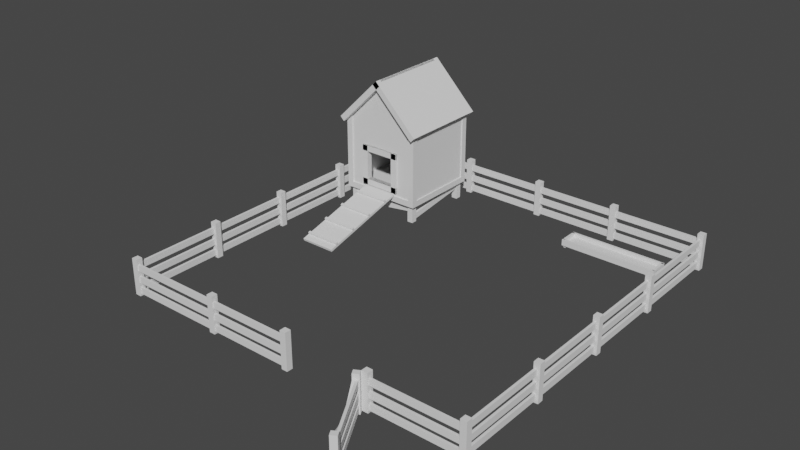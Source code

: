 # Source: HenHouse.blend  (saved by Blender 3.6.13; exported with 4.5.12 LTS)
import bpy
from mathutils import Matrix  # noqa: F401  (used for matrix-valued properties, if any)

bpy.ops.wm.read_factory_settings(use_empty=True)
scene = bpy.context.scene
scene.name = 'Scene'

# ---- collections
col_collection = bpy.data.collections.new('Collection'); scene.collection.children.link(col_collection)

# ---- world
world_world = bpy.data.worlds.new('World'); scene.world = world_world
world_world.use_nodes = True; world_world.node_tree.nodes.clear()
_N = world_world.node_tree.nodes; _L = world_world.node_tree.links
n0 = _N.new('ShaderNodeOutputWorld'); n0.name = 'World Output'; n0.location = (300, 300)
n1 = _N.new('ShaderNodeBackground'); n1.name = 'Background'; n1.location = (10, 300)
n1.inputs[0].default_value = (0.05088, 0.05088, 0.05088, 1.0)
_L.new(n1.outputs[0], n0.inputs[0])
n0.is_active_output = True
world_world.color = (0.05088, 0.05088, 0.05088)
world_world.use_sun_shadow = False
world_world.sun_shadow_jitter_overblur = 0.0

# ---- meshes
me_cube_098 = bpy.data.meshes.new('Cube.098')
me_cube_098.from_pydata([(-2.0, -2.0, -1.002), (-2.0, -2.0, 0.9984), (-2.0, 0.0, -1.002), (-2.0, 0.0, 0.9984), (0.0, -2.0, -1.002), (0.0, -2.0, 0.9984), (0.0, 0.0, -1.002), (0.0, 0.0, 0.9984), (41.34, -2.0, -1.002), (41.34, 0.0, -1.002), (41.34, -2.0, 0.9984), (43.34, -2.0, -1.002), (43.34, 0.0, -1.002), (43.34, -2.0, 0.9984), (43.34, 0.0, 0.9984), (41.34, 0.0, 0.9984), (40.65, -2.13, -1.002), (0.6545, -2.13, -1.002), (40.65, -2.13, 0.9984), (40.65, -2.03, -1.002), (0.6545, -2.03, -1.002), (40.65, -2.03, 0.9984), (0.6545, -2.03, 0.9984), (0.6545, -2.13, 0.9984), (32.24, -2.13, 0.2634), (8.911, -2.13, -0.9032), (8.911, -2.13, 0.2634), (32.24, -2.13, -0.9032), (8.911, -2.03, 0.2634), (8.911, -2.03, -0.9032), (32.24, -2.03, 0.2634), (32.24, -2.03, -0.9032), (40.65, 0.0312, -1.002), (0.6545, 0.0312, -1.002), (40.65, 0.0312, 0.9984), (40.65, 0.1312, -1.002), (0.6545, 0.1312, -1.002), (40.65, 0.1312, 0.9984), (0.6545, 0.1312, 0.9984), (0.6545, 0.0312, 0.9984), (0.6545, -2.047, 0.9984), (20.65, -2.047, 1.998), (40.65, -2.047, 0.9984), (0.6545, -2.13, 0.9984), (20.65, -2.13, 1.998), (40.65, -2.13, 0.9984), (20.65, -2.13, 1.998), (20.65, -2.047, 1.998), (0.6545, 0.1312, 0.9984), (20.65, 0.1312, 1.998), (40.65, 0.1312, 0.9984), (0.6545, 0.04787, 0.9984), (20.65, 0.04787, 1.998), (40.65, 0.04787, 0.9984), (20.65, 0.04787, 1.998), (20.65, 0.1312, 1.998)], [], [(0, 1, 3, 2), (2, 3, 7, 6), (6, 7, 5, 4), (4, 5, 1, 0), (2, 6, 4, 0), (7, 3, 1, 5), (9, 12, 11, 8), (8, 10, 15, 9), (11, 13, 10, 8), (12, 14, 13, 11), (14, 15, 10, 13), (9, 15, 14, 12), (17, 20, 19, 16), (23, 17, 25, 26), (25, 17, 16, 18, 23, 26, 24, 27), (19, 21, 18, 16), (28, 22, 21, 19, 20, 29, 31, 30), (20, 22, 28, 29), (22, 23, 18, 21), (17, 23, 22, 20), (26, 25, 29, 28), (24, 30, 31, 27), (29, 25, 27, 31), (24, 26, 28, 30), (33, 36, 35, 32), (32, 34, 39, 33), (35, 37, 34, 32), (36, 38, 37, 35), (38, 39, 34, 37), (33, 39, 38, 36), (41, 40, 43, 44), (40, 41, 47, 42), (40, 42, 45, 43), (43, 45, 46, 44), (42, 47, 46, 45), (47, 41, 44, 46), (49, 48, 51, 52), (48, 49, 55, 50), (48, 50, 53, 51), (51, 53, 54, 52), (50, 55, 54, 53), (55, 49, 52, 54)])
_uv = me_cube_098.uv_layers.new(name='UVMap')
_uv.uv.foreach_set('vector', [0.375, 0.0, 0.625, 0.0, 0.625, 0.25, 0.375, 0.25, 0.375, 0.25, 0.625, 0.25, 0.625, 0.5, 0.375, 0.5, 0.375, 0.5, 0.625, 0.5, 0.625, 0.75, 0.375, 0.75, 0.375, 0.75, 0.625, 0.75, 0.625, 1.0, 0.375, 1.0, 0.125, 0.5, 0.375, 0.5, 0.375, 0.75, 0.125, 0.75, 0.625, 0.5, 0.875, 0.5, 0.875, 0.75, 0.625, 0.75, 0.125, 0.5, 0.375, 0.5, 0.375, 0.75, 0.125, 0.75, 0.375, 0.0, 0.625, 0.0, 0.625, 0.25, 0.375, 0.25, 0.375, 0.75, 0.625, 0.75, 0.625, 1.0, 0.375, 1.0, 0.375, 0.5, 0.625, 0.5, 0.625, 0.75, 0.375, 0.75, 0.625, 0.5, 0.875, 0.5, 0.875, 0.75, 0.625, 0.75, 0.375, 0.25, 0.625, 0.25, 0.625, 0.5, 0.375, 0.5, 0.125, 0.5, 0.375, 0.5, 0.375, 0.75, 0.125, 0.75, 0.625, 0.25, 0.375, 0.25, 0.3873, 0.1984, 0.5331, 0.1984, 0.3873, 0.1984, 0.375, 0.25, 0.375, 0.0, 0.625, 0.0, 0.625, 0.25, 0.5331, 0.1984, 0.5331, 0.05256, 0.3873, 0.05256, 0.375, 0.75, 0.625, 0.75, 0.625, 1.0, 0.375, 1.0, 0.5331, 0.5516, 0.625, 0.5, 0.625, 0.75, 0.375, 0.75, 0.375, 0.5, 0.3873, 0.5516, 0.3873, 0.6974, 0.5331, 0.6974, 0.375, 0.5, 0.625, 0.5, 0.5331, 0.5516, 0.3873, 0.5516, 0.625, 0.5, 0.875, 0.5, 0.875, 0.75, 0.625, 0.75, 0.375, 0.25, 0.625, 0.25, 0.625, 0.5, 0.375, 0.5, 0.625, 0.08093, 0.375, 0.08093, 0.375, 0.1184, 0.625, 0.1184, 0.625, 0.6691, 0.625, 0.6316, 0.375, 0.6316, 0.375, 0.6691, 0.125, 0.6316, 0.125, 0.6691, 0.375, 0.6691, 0.375, 0.6316, 0.625, 0.6691, 0.875, 0.6691, 0.875, 0.6316, 0.625, 0.6316, 0.125, 0.5, 0.375, 0.5, 0.375, 0.75, 0.125, 0.75, 0.375, 0.0, 0.625, 0.0, 0.625, 0.25, 0.375, 0.25, 0.375, 0.75, 0.625, 0.75, 0.625, 1.0, 0.375, 1.0, 0.375, 0.5, 0.625, 0.5, 0.625, 0.75, 0.375, 0.75, 0.625, 0.5, 0.875, 0.5, 0.875, 0.75, 0.625, 0.75, 0.375, 0.25, 0.625, 0.25, 0.625, 0.5, 0.375, 0.5, 0.0, 1.0, 0.0, 0.0, 0.0, 0.0, 0.0, 1.0, 0.0, 0.0, 0.0, 1.0, 1.0, 1.0, 1.0, 0.0, 0.0, 0.0, 1.0, 0.0, 1.0, 0.0, 0.0, 0.0, 0.0, 0.0, 1.0, 0.0, 1.0, 1.0, 0.0, 1.0, 1.0, 0.0, 1.0, 1.0, 1.0, 1.0, 1.0, 0.0, 1.0, 1.0, 0.0, 1.0, 0.0, 1.0, 1.0, 1.0, 0.0, 1.0, 0.0, 0.0, 0.0, 0.0, 0.0, 1.0, 0.0, 0.0, 0.0, 1.0, 1.0, 1.0, 1.0, 0.0, 0.0, 0.0, 1.0, 0.0, 1.0, 0.0, 0.0, 0.0, 0.0, 0.0, 1.0, 0.0, 1.0, 1.0, 0.0, 1.0, 1.0, 0.0, 1.0, 1.0, 1.0, 1.0, 1.0, 0.0, 1.0, 1.0, 0.0, 1.0, 0.0, 1.0, 1.0, 1.0])
me_cube_098.update()
me_cube_107 = bpy.data.meshes.new('Cube.107')
me_cube_107.from_pydata([(24.83, -1.054, 1.204), (24.83, 0.9456, 1.204), (2.829, -1.054, 1.204), (24.83, -1.054, 1.386), (24.83, 0.9456, 1.386), (2.829, -1.054, 1.386), (2.829, 0.9456, 1.386), (2.829, 0.9456, 1.204), (2.829, -54.05, 1.386), (2.829, 0.9456, 1.386), (2.829, -54.05, 1.204), (2.829, 0.9456, 1.204), (3.629, -54.05, 1.386), (3.629, 0.9456, 1.386), (3.629, -54.05, 1.204), (3.629, 0.9456, 1.204), (2.829, -4.063, 1.386), (2.829, -4.063, 1.204), (3.629, -4.063, 1.204), (3.629, -4.063, 1.386), (24.83, 0.9456, -1.081), (24.83, -1.054, -1.081), (2.829, -1.054, -1.081), (2.829, 0.9456, -1.081), (2.829, -4.063, -1.081), (2.829, -54.05, -1.081), (3.629, -54.05, -1.081), (2.829, 0.9456, -1.081), (3.629, 0.9456, -1.081), (3.629, -4.063, -1.081)], [], [(1, 4, 3, 0), (0, 2, 22, 21), (3, 5, 2, 0), (4, 6, 5, 3), (6, 7, 2, 5), (1, 7, 6, 4), (16, 9, 11, 17), (1, 0, 21, 20), (18, 15, 13, 19), (19, 13, 9, 16), (10, 14, 12, 8), (15, 11, 9, 13), (12, 19, 16, 8), (14, 18, 19, 12), (11, 15, 28, 27), (8, 16, 17, 10), (21, 22, 23, 20), (24, 27, 28, 29), (25, 24, 29, 26), (18, 14, 26, 29), (17, 11, 27, 24), (10, 17, 24, 25), (15, 18, 29, 28), (2, 7, 23, 22), (14, 10, 25, 26), (7, 1, 20, 23)])
_uv = me_cube_107.uv_layers.new(name='UVMap')
_uv.uv.foreach_set('vector', [0.125, 0.5, 0.375, 0.5, 0.375, 0.75, 0.125, 0.75, 0.375, 1.0, 0.625, 1.0, 0.625, 1.0, 0.375, 1.0, 0.375, 0.75, 0.625, 0.75, 0.625, 1.0, 0.375, 1.0, 0.375, 0.5, 0.625, 0.5, 0.625, 0.75, 0.375, 0.75, 0.625, 0.5, 0.875, 0.5, 0.875, 0.75, 0.625, 0.75, 0.375, 0.25, 0.625, 0.25, 0.625, 0.5, 0.375, 0.5, 0.6022, 0.0, 0.625, 0.0, 0.625, 0.25, 0.6022, 0.25, 0.125, 0.5, 0.125, 0.75, 0.125, 0.75, 0.125, 0.5, 0.6022, 0.5, 0.625, 0.5, 0.625, 0.75, 0.6022, 0.75, 0.6022, 0.75, 0.625, 0.75, 0.625, 1.0, 0.6022, 1.0, 0.125, 0.5, 0.375, 0.5, 0.375, 0.75, 0.125, 0.75, 0.625, 0.5, 0.875, 0.5, 0.875, 0.75, 0.625, 0.75, 0.375, 0.75, 0.6022, 0.75, 0.6022, 1.0, 0.375, 1.0, 0.375, 0.5, 0.6022, 0.5, 0.6022, 0.75, 0.375, 0.75, 0.875, 0.5, 0.625, 0.5, 0.625, 0.5, 0.875, 0.5, 0.375, 0.0, 0.6022, 0.0, 0.6022, 0.25, 0.375, 0.25, 0.375, 0.0, 0.625, 0.0, 0.625, 0.25, 0.375, 0.25, 0.6022, 0.25, 0.625, 0.25, 0.625, 0.5, 0.6022, 0.5, 0.375, 0.25, 0.6022, 0.25, 0.6022, 0.5, 0.375, 0.5, 0.6022, 0.5, 0.375, 0.5, 0.375, 0.5, 0.6022, 0.5, 0.6022, 0.25, 0.625, 0.25, 0.625, 0.25, 0.6022, 0.25, 0.375, 0.25, 0.6022, 0.25, 0.6022, 0.25, 0.375, 0.25, 0.625, 0.5, 0.6022, 0.5, 0.6022, 0.5, 0.625, 0.5, 0.875, 0.75, 0.875, 0.5, 0.875, 0.5, 0.875, 0.75, 0.375, 0.5, 0.125, 0.5, 0.125, 0.5, 0.375, 0.5, 0.625, 0.25, 0.375, 0.25, 0.375, 0.25, 0.625, 0.25])
me_cube_107.update()
me_cube_115 = bpy.data.meshes.new('Cube.115')
me_cube_115.from_pydata([(0.8617, -0.7259, -1.319), (0.8617, -0.7259, 0.6812), (0.8617, 1.274, -1.319), (0.8617, 1.274, 0.6812), (2.862, -0.7259, -1.319), (2.862, -0.7259, 0.6812), (2.862, 1.274, -1.319), (2.862, 1.274, 0.6812), (2.862, -0.7259, -1.319), (-11.14, -0.7259, -1.319), (2.862, 1.274, -1.319), (-11.14, 1.274, -1.319), (2.862, -0.7259, -1.033), (-11.14, -0.7259, -1.033), (2.862, 1.274, -1.033), (-11.14, 1.274, -1.033), (2.862, -0.7259, 0.3955), (-11.14, -0.7259, 0.3955), (2.862, 1.274, 0.3955), (-11.14, 1.274, 0.3955), (2.862, -0.7259, 0.6812), (-11.14, -0.7259, 0.6812), (2.862, 1.274, 0.6812), (-11.14, 1.274, 0.6812), (-11.14, -0.7259, -1.319), (-11.14, -0.7259, 0.6812), (-11.14, 1.274, -1.319), (-11.14, 1.274, 0.6812), (-9.138, -0.7259, -1.319), (-9.138, -0.7259, 0.6812), (-9.138, 1.274, -1.319), (-9.138, 1.274, 0.6812), (4.042, 25.63, -2.312), (-19.96, 25.63, -2.312), (4.042, 27.63, -2.312), (-19.96, 27.63, -2.312), (4.042, 25.63, -2.027), (-19.96, 25.63, -2.027), (4.042, 27.63, -2.027), (-19.96, 27.63, -2.027), (4.042, -0.3659, 1.402), (-19.96, -0.3659, 1.402), (4.042, 1.634, 1.402), (-19.96, 1.634, 1.402), (4.042, -0.3659, 1.688), (-19.96, -0.3659, 1.688), (4.042, 1.634, 1.688), (-19.96, 1.634, 1.688), (4.042, 25.63, 1.402), (-19.96, 25.63, 1.402), (4.042, 27.63, 1.402), (-19.96, 27.63, 1.402), (4.042, 25.63, 1.688), (-19.96, 25.63, 1.688), (4.042, 27.63, 1.688), (-19.96, 27.63, 1.688), (4.042, -0.3659, -2.312), (-19.96, -0.3659, -2.312), (4.042, 1.634, -2.312), (-19.96, 1.634, -2.312), (4.042, -0.3659, -2.027), (-19.96, -0.3659, -2.027), (4.042, 1.634, -2.027), (-19.96, 1.634, -2.027), (-19.23, -1.926, -2.534), (-34.79, -1.926, -0.3119), (-19.23, 0.0741, -2.534), (-34.79, 0.0741, -0.3119), (-17.82, -1.926, -2.332), (-33.38, -1.926, -0.1099), (-17.82, 0.0741, -2.332), (-33.38, 0.0741, -0.1099), (-33.37, -1.926, -0.5143), (-33.37, 0.0741, -0.5143), (-31.96, 0.0741, -0.3123), (-31.96, -1.926, -0.3123), (-17.82, -1.926, 1.708), (-33.38, -1.926, -0.5139), (-17.82, 0.0741, 1.708), (-33.38, 0.0741, -0.5139), (-19.23, -1.926, 1.91), (-34.79, -1.926, -0.3119), (-19.23, 0.0741, 1.91), (-34.79, 0.0741, -0.3119), (-19.23, 27.21, -2.534), (-34.79, 27.21, -0.3119), (-19.23, 29.21, -2.534), (-34.79, 29.21, -0.3119), (-17.82, 27.21, -2.332), (-33.38, 27.21, -0.1099), (-17.82, 29.21, -2.332), (-33.38, 29.21, -0.1099), (-33.37, 27.21, -0.5143), (-33.37, 29.21, -0.5143), (-31.96, 29.21, -0.3123), (-31.96, 27.21, -0.3123), (-17.82, 27.21, 1.708), (-33.38, 27.21, -0.5139), (-17.82, 29.21, 1.708), (-33.38, 29.21, -0.5139), (-19.23, 27.21, 1.91), (-34.79, 27.21, -0.3119), (-19.23, 29.21, 1.91), (-34.79, 29.21, -0.3119)], [], [(0, 1, 3, 2), (2, 3, 7, 6), (6, 7, 5, 4), (4, 5, 1, 0), (2, 6, 4, 0), (7, 3, 1, 5), (0, 1, 3, 5, 7, 6, 4, 2), (8, 9, 11, 10), (10, 11, 15, 14), (14, 15, 13, 12), (12, 13, 9, 8), (10, 14, 12, 8), (15, 11, 9, 13), (16, 17, 19, 18), (18, 19, 23, 22), (22, 23, 21, 20), (20, 21, 17, 16), (18, 22, 20, 16), (23, 19, 17, 21), (24, 25, 27, 26), (26, 27, 31, 30), (30, 31, 29, 28), (28, 29, 25, 24), (26, 30, 28, 24), (31, 27, 25, 29), (24, 25, 27, 29, 31, 30, 28, 26), (32, 33, 35, 34), (34, 35, 39, 38), (38, 39, 37, 36), (36, 37, 33, 32), (34, 38, 36, 32), (39, 35, 33, 37), (40, 41, 43, 42), (42, 43, 47, 46), (46, 47, 45, 44), (44, 45, 41, 40), (42, 46, 44, 40), (47, 43, 41, 45), (48, 49, 51, 50), (50, 51, 55, 54), (54, 55, 53, 52), (52, 53, 49, 48), (50, 54, 52, 48), (55, 51, 49, 53), (56, 57, 59, 58), (58, 59, 63, 62), (62, 63, 61, 60), (60, 61, 57, 56), (58, 62, 60, 56), (63, 59, 57, 61), (72, 65, 67, 73), (73, 67, 71, 74), (74, 71, 69, 75), (75, 69, 65, 72), (66, 70, 68, 64), (71, 67, 65, 69), (68, 75, 72, 64), (70, 74, 75, 68), (66, 73, 74, 70), (64, 72, 73, 66), (76, 77, 79, 78), (78, 79, 83, 82), (82, 83, 81, 80), (80, 81, 77, 76), (78, 82, 80, 76), (83, 79, 77, 81), (92, 85, 87, 93), (93, 87, 91, 94), (94, 91, 89, 95), (95, 89, 85, 92), (86, 90, 88, 84), (91, 87, 85, 89), (88, 95, 92, 84), (90, 94, 95, 88), (86, 93, 94, 90), (84, 92, 93, 86), (96, 97, 99, 98), (98, 99, 103, 102), (102, 103, 101, 100), (100, 101, 97, 96), (98, 102, 100, 96), (103, 99, 97, 101)])
_uv = me_cube_115.uv_layers.new(name='UVMap')
_uv.uv.foreach_set('vector', [0.375, 0.0, 0.625, 0.0, 0.625, 0.25, 0.375, 0.25, 0.375, 0.25, 0.625, 0.25, 0.625, 0.5, 0.375, 0.5, 0.375, 0.5, 0.625, 0.5, 0.625, 0.75, 0.375, 0.75, 0.375, 0.75, 0.625, 0.75, 0.625, 1.0, 0.375, 1.0, 0.125, 0.5, 0.375, 0.5, 0.375, 0.75, 0.125, 0.75, 0.625, 0.5, 0.875, 0.5, 0.875, 0.75, 0.625, 0.75, 0.375, 0.0, 0.625, 0.0, 0.625, 0.25, 0.625, 0.75, 0.625, 0.5, 0.375, 0.5, 0.375, 0.75, 0.375, 0.25, 0.375, 0.0, 0.625, 0.0, 0.625, 0.25, 0.375, 0.25, 0.375, 0.25, 0.625, 0.25, 0.625, 0.5, 0.375, 0.5, 0.375, 0.5, 0.625, 0.5, 0.625, 0.75, 0.375, 0.75, 0.375, 0.75, 0.625, 0.75, 0.625, 1.0, 0.375, 1.0, 0.125, 0.5, 0.375, 0.5, 0.375, 0.75, 0.125, 0.75, 0.625, 0.5, 0.875, 0.5, 0.875, 0.75, 0.625, 0.75, 0.375, 0.0, 0.625, 0.0, 0.625, 0.25, 0.375, 0.25, 0.375, 0.25, 0.625, 0.25, 0.625, 0.5, 0.375, 0.5, 0.375, 0.5, 0.625, 0.5, 0.625, 0.75, 0.375, 0.75, 0.375, 0.75, 0.625, 0.75, 0.625, 1.0, 0.375, 1.0, 0.125, 0.5, 0.375, 0.5, 0.375, 0.75, 0.125, 0.75, 0.625, 0.5, 0.875, 0.5, 0.875, 0.75, 0.625, 0.75, 0.375, 0.0, 0.625, 0.0, 0.625, 0.25, 0.375, 0.25, 0.375, 0.25, 0.625, 0.25, 0.625, 0.5, 0.375, 0.5, 0.375, 0.5, 0.625, 0.5, 0.625, 0.75, 0.375, 0.75, 0.375, 0.75, 0.625, 0.75, 0.625, 1.0, 0.375, 1.0, 0.125, 0.5, 0.375, 0.5, 0.375, 0.75, 0.125, 0.75, 0.625, 0.5, 0.875, 0.5, 0.875, 0.75, 0.625, 0.75, 0.375, 0.0, 0.625, 0.0, 0.625, 0.25, 0.625, 0.75, 0.625, 0.5, 0.375, 0.5, 0.375, 0.75, 0.375, 0.25, 0.375, 0.0, 0.625, 0.0, 0.625, 0.25, 0.375, 0.25, 0.375, 0.25, 0.625, 0.25, 0.625, 0.5, 0.375, 0.5, 0.375, 0.5, 0.625, 0.5, 0.625, 0.75, 0.375, 0.75, 0.375, 0.75, 0.625, 0.75, 0.625, 1.0, 0.375, 1.0, 0.125, 0.5, 0.375, 0.5, 0.375, 0.75, 0.125, 0.75, 0.625, 0.5, 0.875, 0.5, 0.875, 0.75, 0.625, 0.75, 0.375, 0.0, 0.625, 0.0, 0.625, 0.25, 0.375, 0.25, 0.375, 0.25, 0.625, 0.25, 0.625, 0.5, 0.375, 0.5, 0.375, 0.5, 0.625, 0.5, 0.625, 0.75, 0.375, 0.75, 0.375, 0.75, 0.625, 0.75, 0.625, 1.0, 0.375, 1.0, 0.125, 0.5, 0.375, 0.5, 0.375, 0.75, 0.125, 0.75, 0.625, 0.5, 0.875, 0.5, 0.875, 0.75, 0.625, 0.75, 0.375, 0.0, 0.625, 0.0, 0.625, 0.25, 0.375, 0.25, 0.375, 0.25, 0.625, 0.25, 0.625, 0.5, 0.375, 0.5, 0.375, 0.5, 0.625, 0.5, 0.625, 0.75, 0.375, 0.75, 0.375, 0.75, 0.625, 0.75, 0.625, 1.0, 0.375, 1.0, 0.125, 0.5, 0.375, 0.5, 0.375, 0.75, 0.125, 0.75, 0.625, 0.5, 0.875, 0.5, 0.875, 0.75, 0.625, 0.75, 0.375, 0.0, 0.625, 0.0, 0.625, 0.25, 0.375, 0.25, 0.375, 0.25, 0.625, 0.25, 0.625, 0.5, 0.375, 0.5, 0.375, 0.5, 0.625, 0.5, 0.625, 0.75, 0.375, 0.75, 0.375, 0.75, 0.625, 0.75, 0.625, 1.0, 0.375, 1.0, 0.125, 0.5, 0.375, 0.5, 0.375, 0.75, 0.125, 0.75, 0.625, 0.5, 0.875, 0.5, 0.875, 0.75, 0.625, 0.75, 0.6022, 0.0, 0.625, 0.0, 0.625, 0.25, 0.6022, 0.25, 0.6022, 0.25, 0.625, 0.25, 0.625, 0.5, 0.6022, 0.5, 0.6022, 0.5, 0.625, 0.5, 0.625, 0.75, 0.6022, 0.75, 0.6022, 0.75, 0.625, 0.75, 0.625, 1.0, 0.6022, 1.0, 0.125, 0.5, 0.375, 0.5, 0.375, 0.75, 0.125, 0.75, 0.625, 0.5, 0.875, 0.5, 0.875, 0.75, 0.625, 0.75, 0.375, 0.75, 0.6022, 0.75, 0.6022, 1.0, 0.375, 1.0, 0.375, 0.5, 0.6022, 0.5, 0.6022, 0.75, 0.375, 0.75, 0.375, 0.25, 0.6022, 0.25, 0.6022, 0.5, 0.375, 0.5, 0.375, 0.0, 0.6022, 0.0, 0.6022, 0.25, 0.375, 0.25, 0.375, 0.0, 0.625, 0.0, 0.625, 0.25, 0.375, 0.25, 0.375, 0.25, 0.625, 0.25, 0.625, 0.5, 0.375, 0.5, 0.375, 0.5, 0.625, 0.5, 0.625, 0.75, 0.375, 0.75, 0.375, 0.75, 0.625, 0.75, 0.625, 1.0, 0.375, 1.0, 0.125, 0.5, 0.375, 0.5, 0.375, 0.75, 0.125, 0.75, 0.625, 0.5, 0.875, 0.5, 0.875, 0.75, 0.625, 0.75, 0.6022, 0.0, 0.625, 0.0, 0.625, 0.25, 0.6022, 0.25, 0.6022, 0.25, 0.625, 0.25, 0.625, 0.5, 0.6022, 0.5, 0.6022, 0.5, 0.625, 0.5, 0.625, 0.75, 0.6022, 0.75, 0.6022, 0.75, 0.625, 0.75, 0.625, 1.0, 0.6022, 1.0, 0.125, 0.5, 0.375, 0.5, 0.375, 0.75, 0.125, 0.75, 0.625, 0.5, 0.875, 0.5, 0.875, 0.75, 0.625, 0.75, 0.375, 0.75, 0.6022, 0.75, 0.6022, 1.0, 0.375, 1.0, 0.375, 0.5, 0.6022, 0.5, 0.6022, 0.75, 0.375, 0.75, 0.375, 0.25, 0.6022, 0.25, 0.6022, 0.5, 0.375, 0.5, 0.375, 0.0, 0.6022, 0.0, 0.6022, 0.25, 0.375, 0.25, 0.375, 0.0, 0.625, 0.0, 0.625, 0.25, 0.375, 0.25, 0.375, 0.25, 0.625, 0.25, 0.625, 0.5, 0.375, 0.5, 0.375, 0.5, 0.625, 0.5, 0.625, 0.75, 0.375, 0.75, 0.375, 0.75, 0.625, 0.75, 0.625, 1.0, 0.375, 1.0, 0.125, 0.5, 0.375, 0.5, 0.375, 0.75, 0.125, 0.75, 0.625, 0.5, 0.875, 0.5, 0.875, 0.75, 0.625, 0.75])
me_cube_115.update()
me_cube_010 = bpy.data.meshes.new('Cube.010')
me_cube_010.from_pydata([(-166.5, -16.55, 2.07), (-166.5, -16.29, 2.588), (-166.5, -16.62, 4.002), (-136.5, -16.55, 2.07), (-136.5, -16.29, 2.588), (-136.5, -16.62, 4.002), (-136.5, -16.36, 4.52), (-166.5, -16.36, 4.52), (-166.5, -8.825, 17.6), (-166.5, -8.567, 18.12), (-166.5, -8.894, 19.53), (-136.5, -8.825, 17.6), (-136.5, -8.567, 18.12), (-136.5, -8.894, 19.53), (-136.5, -8.636, 20.05), (-166.5, -8.636, 20.05), (-166.5, -17.3, -1.315), (-166.5, -7.0, 19.39), (-166.5, -17.37, 0.6167), (-136.5, -17.3, -1.315), (-136.5, -7.0, 19.39), (-136.5, -17.37, 0.6167), (-136.5, -7.069, 21.32), (-166.5, -7.069, 21.32), (-166.5, -13.98, 7.246), (-166.5, -13.72, 7.764), (-166.5, -14.05, 9.178), (-136.5, -13.98, 7.246), (-136.5, -13.72, 7.764), (-136.5, -14.05, 9.178), (-136.5, -13.79, 9.696), (-166.5, -13.79, 9.696), (-166.5, -11.4, 12.42), (-166.5, -11.14, 12.94), (-166.5, -11.47, 14.35), (-136.5, -11.4, 12.42), (-136.5, -11.14, 12.94), (-136.5, -11.47, 14.35), (-136.5, -11.21, 14.87), (-166.5, -11.21, 14.87)], [], [(1, 4, 3, 0), (0, 2, 7, 1), (3, 5, 2, 0), (4, 6, 5, 3), (6, 7, 2, 5), (1, 7, 6, 4), (9, 12, 11, 8), (8, 10, 15, 9), (11, 13, 10, 8), (12, 14, 13, 11), (14, 15, 10, 13), (9, 15, 14, 12), (17, 20, 19, 16), (16, 18, 23, 17), (19, 21, 18, 16), (20, 22, 21, 19), (22, 23, 18, 21), (17, 23, 22, 20), (25, 28, 27, 24), (24, 26, 31, 25), (27, 29, 26, 24), (28, 30, 29, 27), (30, 31, 26, 29), (25, 31, 30, 28), (33, 36, 35, 32), (32, 34, 39, 33), (35, 37, 34, 32), (36, 38, 37, 35), (38, 39, 34, 37), (33, 39, 38, 36)])
_uv = me_cube_010.uv_layers.new(name='UVMap')
_uv.uv.foreach_set('vector', [0.125, 0.5, 0.375, 0.5, 0.375, 0.75, 0.125, 0.75, 0.375, 0.0, 0.625, 0.0, 0.625, 0.25, 0.375, 0.25, 0.375, 0.75, 0.625, 0.75, 0.625, 1.0, 0.375, 1.0, 0.375, 0.5, 0.625, 0.5, 0.625, 0.75, 0.375, 0.75, 0.625, 0.5, 0.875, 0.5, 0.875, 0.75, 0.625, 0.75, 0.375, 0.25, 0.625, 0.25, 0.625, 0.5, 0.375, 0.5, 0.125, 0.5, 0.375, 0.5, 0.375, 0.75, 0.125, 0.75, 0.375, 0.0, 0.625, 0.0, 0.625, 0.25, 0.375, 0.25, 0.375, 0.75, 0.625, 0.75, 0.625, 1.0, 0.375, 1.0, 0.375, 0.5, 0.625, 0.5, 0.625, 0.75, 0.375, 0.75, 0.625, 0.5, 0.875, 0.5, 0.875, 0.75, 0.625, 0.75, 0.375, 0.25, 0.625, 0.25, 0.625, 0.5, 0.375, 0.5, 0.125, 0.5, 0.375, 0.5, 0.375, 0.75, 0.125, 0.75, 0.375, 0.0, 0.625, 0.0, 0.625, 0.25, 0.375, 0.25, 0.375, 0.75, 0.625, 0.75, 0.625, 1.0, 0.375, 1.0, 0.375, 0.5, 0.625, 0.5, 0.625, 0.75, 0.375, 0.75, 0.625, 0.5, 0.875, 0.5, 0.875, 0.75, 0.625, 0.75, 0.375, 0.25, 0.625, 0.25, 0.625, 0.5, 0.375, 0.5, 0.125, 0.5, 0.375, 0.5, 0.375, 0.75, 0.125, 0.75, 0.375, 0.0, 0.625, 0.0, 0.625, 0.25, 0.375, 0.25, 0.375, 0.75, 0.625, 0.75, 0.625, 1.0, 0.375, 1.0, 0.375, 0.5, 0.625, 0.5, 0.625, 0.75, 0.375, 0.75, 0.625, 0.5, 0.875, 0.5, 0.875, 0.75, 0.625, 0.75, 0.375, 0.25, 0.625, 0.25, 0.625, 0.5, 0.375, 0.5, 0.125, 0.5, 0.375, 0.5, 0.375, 0.75, 0.125, 0.75, 0.375, 0.0, 0.625, 0.0, 0.625, 0.25, 0.375, 0.25, 0.375, 0.75, 0.625, 0.75, 0.625, 1.0, 0.375, 1.0, 0.375, 0.5, 0.625, 0.5, 0.625, 0.75, 0.375, 0.75, 0.625, 0.5, 0.875, 0.5, 0.875, 0.75, 0.625, 0.75, 0.375, 0.25, 0.625, 0.25, 0.625, 0.5, 0.375, 0.5])
me_cube_010.update()
me_cube_100 = bpy.data.meshes.new('Cube.100')
me_cube_100.from_pydata([(-184.0, 1.144, -1.047), (-184.0, 1.811, -1.047), (-184.0, 1.144, 13.95), (-179.0, 1.144, -1.047), (-179.0, 1.811, -1.047), (-179.0, 1.144, 13.95), (-179.0, 1.811, 13.95), (-184.0, 1.811, 13.95), (-119.2, -35.73, 0.9485), (-199.2, -35.73, 0.9485), (-119.2, -35.73, 5.948), (-119.2, -35.46, 0.9485), (-199.2, -35.46, 0.9485), (-119.2, -35.46, 5.948), (-199.2, -35.46, 5.948), (-199.2, -35.73, 5.948), (-1.0, -1.0, -1.0), (-1.0, -1.0, 1.0), (-1.0, 1.0, -1.0), (-1.0, 1.0, 1.0), (1.0, -1.0, -1.0), (1.0, -1.0, 1.0), (1.0, 1.0, -1.0), (1.0, 1.0, 1.0), (0.04226, -0.9909, 0.9546), (-1.958, -0.9909, 0.9546), (0.04226, -0.9909, 5.955), (0.04226, 1.009, 0.9546), (-1.958, 1.009, 0.9546), (0.04226, 1.009, 5.955), (-1.958, 1.009, 5.955), (-1.958, -0.9909, 5.955), (-1.962, -1.166, 0.9546), (-1.962, -0.8996, 0.9546), (-1.962, -1.166, 5.955), (78.04, -1.166, 0.9546), (78.04, -0.8996, 0.9546), (78.04, -1.166, 5.955), (78.04, -0.8996, 5.955), (-1.962, -0.8996, 5.955), (-1.962, 0.8337, 0.9546), (-1.962, 1.1, 0.9546), (-1.962, 0.8337, 5.955), (78.04, 0.8337, 0.9546), (78.04, 1.1, 0.9546), (78.04, 0.8337, 5.955), (78.04, 1.1, 5.955), (-1.962, 1.1, 5.955), (78.03, -0.9909, 0.9546), (76.03, -0.9909, 0.9546), (78.03, -0.9909, 5.955), (78.03, 1.009, 0.9546), (76.03, 1.009, 0.9546), (78.03, 1.009, 5.955), (76.03, 1.009, 5.955), (76.03, -0.9909, 5.955), (75.41, -1.0, -1.0), (75.41, 1.0, -1.0), (75.41, -1.0, 1.0), (77.41, -1.0, -1.0), (77.41, 1.0, -1.0), (77.41, -1.0, 1.0), (77.41, 1.0, 1.0), (75.41, 1.0, 1.0), (-201.5, -35.86, -1.0), (-201.5, -35.19, -1.0), (-201.5, -35.86, 29.0), (-196.5, -35.86, -1.0), (-196.5, -35.19, -1.0), (-196.5, -35.86, 29.0), (-196.5, -35.19, 29.0), (-201.5, -35.19, 29.0), (-121.5, -35.86, -1.0), (-121.5, -35.19, -1.0), (-121.5, -35.86, 29.0), (-116.5, -35.86, -1.0), (-116.5, -35.19, -1.0), (-116.5, -35.86, 29.0), (-116.5, -35.19, 29.0), (-121.5, -35.19, 29.0), (-51.49, -35.86, -1.0), (-51.49, -35.19, -1.0), (-51.49, -35.86, 29.0), (-46.49, -35.86, -1.0), (-46.49, -35.19, -1.0), (-46.49, -35.86, 29.0), (-46.49, -35.19, 29.0), (-51.49, -35.19, 29.0), (-119.0, -35.74, 19.56), (-199.0, -35.74, 19.56), (-119.0, -35.74, 24.56), (-119.0, -35.47, 19.56), (-199.0, -35.47, 19.56), (-119.0, -35.47, 24.56), (-199.0, -35.47, 24.56), (-199.0, -35.74, 24.56), (-119.2, -35.73, 10.0), (-199.2, -35.73, 10.0), (-119.2, -35.73, 15.0), (-119.2, -35.46, 10.0), (-199.2, -35.46, 10.0), (-119.2, -35.46, 15.0), (-199.2, -35.46, 15.0), (-199.2, -35.73, 15.0), (-48.3, -35.74, 19.56), (-118.3, -35.74, 19.56), (-48.3, -35.74, 24.56), (-48.3, -35.47, 19.56), (-118.3, -35.47, 19.56), (-48.3, -35.47, 24.56), (-118.3, -35.47, 24.56), (-118.3, -35.74, 24.56), (-48.7, -35.73, 10.0), (-118.7, -35.73, 10.0), (-48.7, -35.73, 15.0), (-48.7, -35.46, 10.0), (-118.7, -35.46, 10.0), (-48.7, -35.46, 15.0), (-118.7, -35.46, 15.0), (-118.7, -35.73, 15.0), (-48.7, -35.73, 0.9485), (-118.7, -35.73, 0.9485), (-48.7, -35.73, 5.948), (-48.7, -35.46, 0.9485), (-118.7, -35.46, 0.9485), (-48.7, -35.46, 5.948), (-118.7, -35.46, 5.948), (-118.7, -35.73, 5.948), (93.51, -35.86, -1.0), (93.51, -35.19, -1.0), (93.51, -35.86, 29.0), (98.51, -35.86, -1.0), (98.51, -35.19, -1.0), (98.51, -35.86, 29.0), (98.51, -35.19, 29.0), (93.51, -35.19, 29.0), (18.51, -35.86, -1.0), (18.51, -35.19, -1.0), (18.51, -35.86, 29.0), (23.51, -35.86, -1.0), (23.51, -35.19, -1.0), (23.51, -35.86, 29.0), (23.51, -35.19, 29.0), (18.51, -35.19, 29.0), (96.13, -35.74, 19.56), (21.13, -35.74, 19.56), (96.13, -35.74, 24.56), (96.13, -35.47, 19.56), (21.13, -35.47, 19.56), (96.13, -35.47, 24.56), (21.13, -35.47, 24.56), (21.13, -35.74, 24.56), (95.73, -35.73, 10.0), (20.73, -35.73, 10.0), (95.73, -35.73, 15.0), (95.73, -35.46, 10.0), (20.73, -35.46, 10.0), (95.73, -35.46, 15.0), (20.73, -35.46, 15.0), (20.73, -35.73, 15.0), (95.73, -35.73, 0.9485), (20.73, -35.73, 0.9485), (95.73, -35.73, 5.948), (95.73, -35.46, 0.9485), (20.73, -35.46, 0.9485), (95.73, -35.46, 5.948), (20.73, -35.46, 5.948), (20.73, -35.73, 5.948), (94.47, -35.49, 0.9485), (94.47, -25.49, 0.9485), (94.47, -35.49, 5.948), (96.47, -35.49, 0.9485), (96.47, -25.49, 0.9485), (96.47, -35.49, 5.948), (96.47, -25.49, 5.948), (94.47, -25.49, 5.948), (93.51, 4.144, -1.0), (98.51, 4.144, -1.0), (93.51, 4.144, 29.0), (93.51, 3.477, -1.0), (98.51, 3.477, -1.0), (93.51, 3.477, 29.0), (98.51, 3.477, 29.0), (98.51, 4.144, 29.0), (93.51, -6.523, -1.0), (98.51, -6.523, -1.0), (93.51, -6.523, 29.0), (93.51, -7.189, -1.0), (98.51, -7.189, -1.0), (93.51, -7.189, 29.0), (98.51, -7.189, 29.0), (98.51, -6.523, 29.0), (93.51, -15.86, -1.0), (98.51, -15.86, -1.0), (93.51, -15.86, 29.0), (93.51, -16.52, -1.0), (98.51, -16.52, -1.0), (93.51, -16.52, 29.0), (98.51, -16.52, 29.0), (98.51, -15.86, 29.0), (93.51, -25.19, -1.0), (98.51, -25.19, -1.0), (93.51, -25.19, 29.0), (93.51, -25.86, -1.0), (98.51, -25.86, -1.0), (93.51, -25.86, 29.0), (98.51, -25.86, 29.0), (98.51, -25.19, 29.0), (94.39, -6.86, 19.56), (94.39, 3.807, 19.56), (94.39, -6.86, 24.56), (96.39, -6.86, 19.56), (96.39, 3.807, 19.56), (96.39, -6.86, 24.56), (96.39, 3.807, 24.56), (94.39, 3.807, 24.56), (94.48, -6.825, 10.0), (94.48, 3.841, 10.0), (94.48, -6.825, 15.0), (96.48, -6.825, 10.0), (96.48, 3.841, 10.0), (96.48, -6.825, 15.0), (96.48, 3.841, 15.0), (94.48, 3.841, 15.0), (94.47, -6.825, 0.9485), (94.47, 3.842, 0.9485), (94.47, -6.825, 5.948), (96.47, -6.825, 0.9485), (96.47, 3.842, 0.9485), (96.47, -6.825, 5.948), (96.47, 3.842, 5.948), (94.47, 3.842, 5.948), (94.39, -16.28, 19.56), (94.39, -6.949, 19.56), (94.39, -16.28, 24.56), (96.39, -16.28, 19.56), (96.39, -6.949, 19.56), (96.39, -16.28, 24.56), (96.39, -6.949, 24.56), (94.39, -6.949, 24.56), (94.48, -16.23, 10.0), (94.48, -6.895, 10.0), (94.48, -16.23, 15.0), (96.48, -16.23, 10.0), (96.48, -6.895, 10.0), (96.48, -16.23, 15.0), (96.48, -6.895, 15.0), (94.48, -6.895, 15.0), (94.47, -16.23, 0.9485), (94.47, -6.895, 0.9485), (94.47, -16.23, 5.948), (96.47, -16.23, 0.9485), (96.47, -6.895, 0.9485), (96.47, -16.23, 5.948), (96.47, -6.895, 5.948), (94.47, -6.895, 5.948), (94.39, -25.54, 19.56), (94.39, -16.21, 19.56), (94.39, -25.54, 24.56), (96.39, -25.54, 19.56), (96.39, -16.21, 19.56), (96.39, -25.54, 24.56), (96.39, -16.21, 24.56), (94.39, -16.21, 24.56), (94.48, -25.49, 10.0), (94.48, -16.16, 10.0), (94.48, -25.49, 15.0), (96.48, -25.49, 10.0), (96.48, -16.16, 10.0), (96.48, -25.49, 15.0), (96.48, -16.16, 15.0), (94.48, -16.16, 15.0), (94.47, -25.49, 0.9485), (94.47, -16.16, 0.9485), (94.47, -25.49, 5.948), (96.47, -25.49, 0.9485), (96.47, -16.16, 0.9485), (96.47, -25.49, 5.948), (96.47, -16.16, 5.948), (94.47, -16.16, 5.948), (94.39, -35.54, 19.56), (94.39, -25.54, 19.56), (94.39, -35.54, 24.56), (96.39, -35.54, 19.56), (96.39, -25.54, 19.56), (96.39, -35.54, 24.56), (96.39, -25.54, 24.56), (94.39, -25.54, 24.56), (94.48, -35.49, 10.0), (94.48, -25.49, 10.0), (94.48, -35.49, 15.0), (96.48, -35.49, 10.0), (96.48, -25.49, 10.0), (96.48, -35.49, 15.0), (96.48, -25.49, 15.0), (94.48, -25.49, 15.0), (95.73, 3.605, 0.9485), (20.73, 3.605, 0.9485), (95.73, 3.605, 5.948), (95.73, 3.872, 0.9485), (20.73, 3.872, 0.9485), (95.73, 3.872, 5.948), (20.73, 3.872, 5.948), (20.73, 3.605, 5.948), (-201.5, 3.477, -1.0), (-201.5, 4.144, -1.0), (-201.5, 3.477, 29.0), (-196.5, 3.477, -1.0), (-196.5, 4.144, -1.0), (-196.5, 3.477, 29.0), (-196.5, 4.144, 29.0), (-201.5, 4.144, 29.0), (-121.5, 3.477, -1.0), (-121.5, 4.144, -1.0), (-121.5, 3.477, 29.0), (-116.5, 3.477, -1.0), (-116.5, 4.144, -1.0), (-116.5, 3.477, 29.0), (-116.5, 4.144, 29.0), (-121.5, 4.144, 29.0), (-51.49, 3.477, -1.0), (-51.49, 4.144, -1.0), (-51.49, 3.477, 29.0), (-46.49, 3.477, -1.0), (-46.49, 4.144, -1.0), (-46.49, 3.477, 29.0), (-46.49, 4.144, 29.0), (-51.49, 4.144, 29.0), (18.51, 3.477, -1.0), (18.51, 4.144, -1.0), (18.51, 3.477, 29.0), (23.51, 3.477, -1.0), (23.51, 4.144, -1.0), (23.51, 3.477, 29.0), (23.51, 4.144, 29.0), (18.51, 4.144, 29.0), (-119.0, 3.596, 19.56), (-199.0, 3.596, 19.56), (-119.0, 3.596, 24.56), (-119.0, 3.862, 19.56), (-199.0, 3.862, 19.56), (-119.0, 3.862, 24.56), (-199.0, 3.862, 24.56), (-199.0, 3.596, 24.56), (-119.2, 3.607, 10.0), (-199.2, 3.607, 10.0), (-119.2, 3.607, 15.0), (-119.2, 3.874, 10.0), (-199.2, 3.874, 10.0), (-119.2, 3.874, 15.0), (-199.2, 3.874, 15.0), (-199.2, 3.607, 15.0), (-119.2, 3.605, 0.9485), (-199.2, 3.605, 0.9485), (-119.2, 3.605, 5.948), (-119.2, 3.872, 0.9485), (-199.2, 3.872, 0.9485), (-119.2, 3.872, 5.948), (-199.2, 3.872, 5.948), (-199.2, 3.605, 5.948), (-48.3, 3.596, 19.56), (-118.3, 3.596, 19.56), (-48.3, 3.596, 24.56), (-48.3, 3.862, 19.56), (-118.3, 3.862, 19.56), (-48.3, 3.862, 24.56), (-118.3, 3.862, 24.56), (-118.3, 3.596, 24.56), (-48.7, 3.607, 10.0), (-118.7, 3.607, 10.0), (-48.7, 3.607, 15.0), (-48.7, 3.874, 10.0), (-118.7, 3.874, 10.0), (-48.7, 3.874, 15.0), (-118.7, 3.874, 15.0), (-118.7, 3.607, 15.0), (-48.7, 3.605, 0.9485), (-118.7, 3.605, 0.9485), (-48.7, 3.605, 5.948), (-48.7, 3.872, 0.9485), (-118.7, 3.872, 0.9485), (-48.7, 3.872, 5.948), (-118.7, 3.872, 5.948), (-118.7, 3.605, 5.948), (21.16, 3.596, 19.56), (-48.84, 3.596, 19.56), (21.16, 3.596, 24.56), (21.16, 3.862, 19.56), (-48.84, 3.862, 19.56), (21.16, 3.862, 24.56), (-48.84, 3.862, 24.56), (-48.84, 3.596, 24.56), (20.76, 3.607, 10.0), (-49.24, 3.607, 10.0), (20.76, 3.607, 15.0), (20.76, 3.874, 10.0), (-49.24, 3.874, 10.0), (20.76, 3.874, 15.0), (-49.24, 3.874, 15.0), (-49.24, 3.607, 15.0), (20.75, 3.605, 0.9485), (-49.25, 3.605, 0.9485), (20.75, 3.605, 5.948), (20.75, 3.872, 0.9485), (-49.25, 3.872, 0.9485), (20.75, 3.872, 5.948), (-49.25, 3.872, 5.948), (-49.25, 3.605, 5.948), (96.13, 3.596, 19.56), (21.13, 3.596, 19.56), (96.13, 3.596, 24.56), (96.13, 3.862, 19.56), (21.13, 3.862, 19.56), (96.13, 3.862, 24.56), (21.13, 3.862, 24.56), (21.13, 3.596, 24.56), (95.73, 3.607, 10.0), (20.73, 3.607, 10.0), (95.73, 3.607, 15.0), (95.73, 3.874, 10.0), (20.73, 3.874, 10.0), (95.73, 3.874, 15.0), (20.73, 3.874, 15.0), (20.73, 3.607, 15.0), (-200.5, -35.49, 0.9485), (-200.5, -25.49, 0.9485), (-200.5, -35.49, 5.948), (-198.5, -35.49, 0.9485), (-198.5, -25.49, 0.9485), (-198.5, -35.49, 5.948), (-198.5, -25.49, 5.948), (-200.5, -25.49, 5.948), (-201.5, -6.523, -1.0), (-196.5, -6.523, -1.0), (-201.5, -6.523, 29.0), (-201.5, -7.189, -1.0), (-196.5, -7.189, -1.0), (-201.5, -7.189, 29.0), (-196.5, -7.189, 29.0), (-196.5, -6.523, 29.0), (-201.5, -15.86, -1.0), (-196.5, -15.86, -1.0), (-201.5, -15.86, 29.0), (-201.5, -16.52, -1.0), (-196.5, -16.52, -1.0), (-201.5, -16.52, 29.0), (-196.5, -16.52, 29.0), (-196.5, -15.86, 29.0), (-201.5, -25.19, -1.0), (-196.5, -25.19, -1.0), (-201.5, -25.19, 29.0), (-201.5, -25.86, -1.0), (-196.5, -25.86, -1.0), (-201.5, -25.86, 29.0), (-196.5, -25.86, 29.0), (-196.5, -25.19, 29.0), (-200.6, -6.86, 19.56), (-200.6, 3.807, 19.56), (-200.6, -6.86, 24.56), (-198.6, -6.86, 19.56), (-198.6, 3.807, 19.56), (-198.6, -6.86, 24.56), (-198.6, 3.807, 24.56), (-200.6, 3.807, 24.56), (-200.5, -6.825, 10.0), (-200.5, 3.841, 10.0), (-200.5, -6.825, 15.0), (-198.5, -6.825, 10.0), (-198.5, 3.841, 10.0), (-198.5, -6.825, 15.0), (-198.5, 3.841, 15.0), (-200.5, 3.841, 15.0), (-200.5, -6.825, 0.9485), (-200.5, 3.842, 0.9485), (-200.5, -6.825, 5.948), (-198.5, -6.825, 0.9485), (-198.5, 3.842, 0.9485), (-198.5, -6.825, 5.948), (-198.5, 3.842, 5.948), (-200.5, 3.842, 5.948), (-200.6, -16.28, 19.56), (-200.6, -6.949, 19.56), (-200.6, -16.28, 24.56), (-198.6, -16.28, 19.56), (-198.6, -6.949, 19.56), (-198.6, -16.28, 24.56), (-198.6, -6.949, 24.56), (-200.6, -6.949, 24.56), (-200.5, -16.23, 10.0), (-200.5, -6.895, 10.0), (-200.5, -16.23, 15.0), (-198.5, -16.23, 10.0), (-198.5, -6.895, 10.0), (-198.5, -16.23, 15.0), (-198.5, -6.895, 15.0), (-200.5, -6.895, 15.0), (-200.5, -16.23, 0.9485), (-200.5, -6.895, 0.9485), (-200.5, -16.23, 5.948), (-198.5, -16.23, 0.9485), (-198.5, -6.895, 0.9485), (-198.5, -16.23, 5.948), (-198.5, -6.895, 5.948), (-200.5, -6.895, 5.948), (-200.6, -25.54, 19.56), (-200.6, -16.21, 19.56), (-200.6, -25.54, 24.56), (-198.6, -25.54, 19.56), (-198.6, -16.21, 19.56), (-198.6, -25.54, 24.56), (-198.6, -16.21, 24.56), (-200.6, -16.21, 24.56), (-200.5, -25.49, 10.0), (-200.5, -16.16, 10.0), (-200.5, -25.49, 15.0), (-198.5, -25.49, 10.0), (-198.5, -16.16, 10.0), (-198.5, -25.49, 15.0), (-198.5, -16.16, 15.0), (-200.5, -16.16, 15.0), (-200.5, -25.49, 0.9485), (-200.5, -16.16, 0.9485), (-200.5, -25.49, 5.948), (-198.5, -25.49, 0.9485), (-198.5, -16.16, 0.9485), (-198.5, -25.49, 5.948), (-198.5, -16.16, 5.948), (-200.5, -16.16, 5.948), (-200.6, -35.54, 19.56), (-200.6, -25.54, 19.56), (-200.6, -35.54, 24.56), (-198.6, -35.54, 19.56), (-198.6, -25.54, 19.56), (-198.6, -35.54, 24.56), (-198.6, -25.54, 24.56), (-200.6, -25.54, 24.56), (-200.5, -35.49, 10.0), (-200.5, -25.49, 10.0), (-200.5, -35.49, 15.0), (-198.5, -35.49, 10.0), (-198.5, -25.49, 10.0), (-198.5, -35.49, 15.0), (-198.5, -25.49, 15.0), (-200.5, -25.49, 15.0), (20.66, -36.35, -1.0), (16.33, -36.69, -1.0), (20.66, -36.35, 29.0), (18.51, -35.86, -1.0), (14.18, -36.19, -1.0), (18.51, -35.86, 29.0), (14.18, -36.19, 29.0), (16.33, -36.69, 29.0), (50.85, -43.33, -1.0), (46.52, -43.66, -1.0), (50.85, -43.33, 29.0), (48.7, -42.83, -1.0), (44.37, -43.16, -1.0), (48.7, -42.83, 29.0), (44.37, -43.16, 29.0), (46.52, -43.66, 29.0), (18.85, -36.19, 10.0), (49.04, -43.17, 10.0), (18.85, -36.19, 15.0), (17.12, -36.33, 10.0), (47.31, -43.3, 10.0), (17.12, -36.33, 15.0), (47.31, -43.3, 15.0), (49.04, -43.17, 15.0), (18.86, -36.19, 0.9485), (49.05, -43.17, 0.9485), (18.86, -36.19, 5.948), (17.13, -36.33, 0.9485), (47.32, -43.3, 0.9485), (17.13, -36.33, 5.948), (47.32, -43.3, 5.948), (49.05, -43.17, 5.948), (18.75, -36.15, 19.56), (48.94, -43.12, 19.56), (18.75, -36.15, 24.56), (17.02, -36.28, 19.56), (47.21, -43.25, 19.56), (17.02, -36.28, 24.56), (47.21, -43.25, 24.56), (48.94, -43.12, 24.56), (17.45, -36.33, -0.9478), (47.99, -43.38, 21.28), (16.6, -36.13, 3.751), (15.72, -36.46, -0.9478), (46.26, -43.51, 21.28), (14.86, -36.26, 3.751), (45.4, -43.32, 25.98), (47.14, -43.18, 25.98), (16.6, -36.13, 21.28), (47.14, -43.18, -0.9478), (17.45, -36.33, 25.98), (14.86, -36.26, 21.28), (45.4, -43.32, -0.9478), (15.72, -36.46, 25.98), (46.26, -43.51, 3.751), (47.99, -43.38, 3.751), (-122.5, -6.437, -0.1977), (-120.5, -6.437, -0.1977), (-122.5, 1.485, 8.153), (-122.5, -6.53, 4.754), (-120.5, -6.53, 4.754), (-122.5, 1.392, 13.1), (-120.5, 1.392, 13.1), (-120.5, 1.485, 8.153), (-124.0, -6.856, -1.047), (-124.0, -6.189, -1.047), (-124.0, -6.856, 13.95), (-119.0, -6.856, -1.047), (-119.0, -6.189, -1.047), (-119.0, -6.856, 13.95), (-119.0, -6.189, 13.95), (-124.0, -6.189, 13.95), (-184.0, -6.856, -1.047), (-184.0, -6.189, -1.047), (-184.0, -6.856, 13.95), (-179.0, -6.856, -1.047), (-179.0, -6.189, -1.047), (-179.0, -6.856, 13.95), (-179.0, -6.189, 13.95), (-184.0, -6.189, 13.95), (-124.0, 1.144, -1.047), (-124.0, 1.811, -1.047), (-124.0, 1.144, 13.95), (-119.0, 1.144, -1.047), (-119.0, 1.811, -1.047), (-119.0, 1.144, 13.95), (-119.0, 1.811, 13.95), (-124.0, 1.811, 13.95), (-186.5, -7.189, 13.95), (-186.5, 2.144, 13.95), (-186.5, -7.189, 18.95), (-116.5, -7.189, 13.95), (-116.5, 2.144, 13.95), (-116.5, -7.189, 18.95), (-116.5, 2.144, 18.95), (-186.5, 2.144, 18.95), (-181.5, -6.656, 4.754), (-181.5, -6.389, 4.754), (-122.1, -6.656, 13.1), (-180.9, -6.656, -0.1977), (-180.9, -6.389, -0.1977), (-121.4, -6.656, 8.153), (-121.4, -6.389, 8.153), (-122.1, -6.389, 13.1), (-121.4, 1.611, 4.754), (-121.4, 1.344, 4.754), (-180.9, 1.611, 13.1), (-122.1, 1.611, -0.1977), (-122.1, 1.344, -0.1977), (-181.5, 1.611, 8.153), (-181.5, 1.344, 8.153), (-180.9, 1.344, 13.1), (-182.5, 1.485, 4.754), (-180.5, 1.485, 4.754), (-182.5, -6.437, 13.1), (-182.5, 1.392, -0.1977), (-180.5, 1.392, -0.1977), (-182.5, -6.53, 8.153), (-180.5, -6.53, 8.153), (-180.5, -6.437, 13.1), (-1.962, 0.9538, 0.9749), (-1.962, 0.9538, 2.975), (-1.962, -1.046, 0.9749), (78.04, 0.9538, 0.9749), (78.04, 0.9538, 2.975), (78.04, -1.046, 0.9749), (78.04, -1.046, 2.975), (-1.962, -1.046, 2.975)], [], [(1, 4, 3, 0), (0, 2, 7, 1), (3, 5, 2, 0), (4, 6, 5, 3), (6, 7, 2, 5), (1, 7, 6, 4), (9, 12, 11, 8), (8, 10, 15, 9), (11, 13, 10, 8), (12, 14, 13, 11), (14, 15, 10, 13), (9, 15, 14, 12), (16, 17, 19, 18), (18, 19, 23, 22), (22, 23, 21, 20), (20, 21, 17, 16), (18, 22, 20, 16), (23, 19, 17, 21), (25, 28, 27, 24), (24, 26, 31, 25), (27, 29, 26, 24), (28, 30, 29, 27), (30, 31, 26, 29), (25, 31, 30, 28), (33, 36, 35, 32), (32, 34, 39, 33), (35, 37, 34, 32), (36, 38, 37, 35), (38, 39, 34, 37), (33, 39, 38, 36), (41, 44, 43, 40), (40, 42, 47, 41), (43, 45, 42, 40), (44, 46, 45, 43), (46, 47, 42, 45), (41, 47, 46, 44), (49, 52, 51, 48), (48, 50, 55, 49), (51, 53, 50, 48), (52, 54, 53, 51), (54, 55, 50, 53), (49, 55, 54, 52), (57, 60, 59, 56), (56, 58, 63, 57), (59, 61, 58, 56), (60, 62, 61, 59), (62, 63, 58, 61), (57, 63, 62, 60), (65, 68, 67, 64), (64, 66, 71, 65), (67, 69, 66, 64), (68, 70, 69, 67), (70, 71, 66, 69), (65, 71, 70, 68), (73, 76, 75, 72), (72, 74, 79, 73), (75, 77, 74, 72), (76, 78, 77, 75), (78, 79, 74, 77), (73, 79, 78, 76), (81, 84, 83, 80), (80, 82, 87, 81), (83, 85, 82, 80), (84, 86, 85, 83), (86, 87, 82, 85), (81, 87, 86, 84), (89, 92, 91, 88), (88, 90, 95, 89), (91, 93, 90, 88), (92, 94, 93, 91), (94, 95, 90, 93), (89, 95, 94, 92), (97, 100, 99, 96), (96, 98, 103, 97), (99, 101, 98, 96), (100, 102, 101, 99), (102, 103, 98, 101), (97, 103, 102, 100), (105, 108, 107, 104), (104, 106, 111, 105), (107, 109, 106, 104), (108, 110, 109, 107), (110, 111, 106, 109), (105, 111, 110, 108), (113, 116, 115, 112), (112, 114, 119, 113), (115, 117, 114, 112), (116, 118, 117, 115), (118, 119, 114, 117), (113, 119, 118, 116), (121, 124, 123, 120), (120, 122, 127, 121), (123, 125, 122, 120), (124, 126, 125, 123), (126, 127, 122, 125), (121, 127, 126, 124), (129, 132, 131, 128), (128, 130, 135, 129), (131, 133, 130, 128), (132, 134, 133, 131), (134, 135, 130, 133), (129, 135, 134, 132), (137, 140, 139, 136), (136, 138, 143, 137), (139, 141, 138, 136), (140, 142, 141, 139), (142, 143, 138, 141), (137, 143, 142, 140), (145, 148, 147, 144), (144, 146, 151, 145), (147, 149, 146, 144), (148, 150, 149, 147), (150, 151, 146, 149), (145, 151, 150, 148), (153, 156, 155, 152), (152, 154, 159, 153), (155, 157, 154, 152), (156, 158, 157, 155), (158, 159, 154, 157), (153, 159, 158, 156), (161, 164, 163, 160), (160, 162, 167, 161), (163, 165, 162, 160), (164, 166, 165, 163), (166, 167, 162, 165), (161, 167, 166, 164), (169, 172, 171, 168), (168, 170, 175, 169), (171, 173, 170, 168), (172, 174, 173, 171), (174, 175, 170, 173), (169, 175, 174, 172), (177, 180, 179, 176), (176, 178, 183, 177), (179, 181, 178, 176), (180, 182, 181, 179), (182, 183, 178, 181), (177, 183, 182, 180), (185, 188, 187, 184), (184, 186, 191, 185), (187, 189, 186, 184), (188, 190, 189, 187), (190, 191, 186, 189), (185, 191, 190, 188), (193, 196, 195, 192), (192, 194, 199, 193), (195, 197, 194, 192), (196, 198, 197, 195), (198, 199, 194, 197), (193, 199, 198, 196), (201, 204, 203, 200), (200, 202, 207, 201), (203, 205, 202, 200), (204, 206, 205, 203), (206, 207, 202, 205), (201, 207, 206, 204), (209, 212, 211, 208), (208, 210, 215, 209), (211, 213, 210, 208), (212, 214, 213, 211), (214, 215, 210, 213), (209, 215, 214, 212), (217, 220, 219, 216), (216, 218, 223, 217), (219, 221, 218, 216), (220, 222, 221, 219), (222, 223, 218, 221), (217, 223, 222, 220), (225, 228, 227, 224), (224, 226, 231, 225), (227, 229, 226, 224), (228, 230, 229, 227), (230, 231, 226, 229), (225, 231, 230, 228), (233, 236, 235, 232), (232, 234, 239, 233), (235, 237, 234, 232), (236, 238, 237, 235), (238, 239, 234, 237), (233, 239, 238, 236), (241, 244, 243, 240), (240, 242, 247, 241), (243, 245, 242, 240), (244, 246, 245, 243), (246, 247, 242, 245), (241, 247, 246, 244), (249, 252, 251, 248), (248, 250, 255, 249), (251, 253, 250, 248), (252, 254, 253, 251), (254, 255, 250, 253), (249, 255, 254, 252), (257, 260, 259, 256), (256, 258, 263, 257), (259, 261, 258, 256), (260, 262, 261, 259), (262, 263, 258, 261), (257, 263, 262, 260), (265, 268, 267, 264), (264, 266, 271, 265), (267, 269, 266, 264), (268, 270, 269, 267), (270, 271, 266, 269), (265, 271, 270, 268), (273, 276, 275, 272), (272, 274, 279, 273), (275, 277, 274, 272), (276, 278, 277, 275), (278, 279, 274, 277), (273, 279, 278, 276), (281, 284, 283, 280), (280, 282, 287, 281), (283, 285, 282, 280), (284, 286, 285, 283), (286, 287, 282, 285), (281, 287, 286, 284), (289, 292, 291, 288), (288, 290, 295, 289), (291, 293, 290, 288), (292, 294, 293, 291), (294, 295, 290, 293), (289, 295, 294, 292), (297, 300, 299, 296), (296, 298, 303, 297), (299, 301, 298, 296), (300, 302, 301, 299), (302, 303, 298, 301), (297, 303, 302, 300), (305, 308, 307, 304), (304, 306, 311, 305), (307, 309, 306, 304), (308, 310, 309, 307), (310, 311, 306, 309), (305, 311, 310, 308), (313, 316, 315, 312), (312, 314, 319, 313), (315, 317, 314, 312), (316, 318, 317, 315), (318, 319, 314, 317), (313, 319, 318, 316), (321, 324, 323, 320), (320, 322, 327, 321), (323, 325, 322, 320), (324, 326, 325, 323), (326, 327, 322, 325), (321, 327, 326, 324), (329, 332, 331, 328), (328, 330, 335, 329), (331, 333, 330, 328), (332, 334, 333, 331), (334, 335, 330, 333), (329, 335, 334, 332), (337, 340, 339, 336), (336, 338, 343, 337), (339, 341, 338, 336), (340, 342, 341, 339), (342, 343, 338, 341), (337, 343, 342, 340), (345, 348, 347, 344), (344, 346, 351, 345), (347, 349, 346, 344), (348, 350, 349, 347), (350, 351, 346, 349), (345, 351, 350, 348), (353, 356, 355, 352), (352, 354, 359, 353), (355, 357, 354, 352), (356, 358, 357, 355), (358, 359, 354, 357), (353, 359, 358, 356), (361, 364, 363, 360), (360, 362, 367, 361), (363, 365, 362, 360), (364, 366, 365, 363), (366, 367, 362, 365), (361, 367, 366, 364), (369, 372, 371, 368), (368, 370, 375, 369), (371, 373, 370, 368), (372, 374, 373, 371), (374, 375, 370, 373), (369, 375, 374, 372), (377, 380, 379, 376), (376, 378, 383, 377), (379, 381, 378, 376), (380, 382, 381, 379), (382, 383, 378, 381), (377, 383, 382, 380), (385, 388, 387, 384), (384, 386, 391, 385), (387, 389, 386, 384), (388, 390, 389, 387), (390, 391, 386, 389), (385, 391, 390, 388), (393, 396, 395, 392), (392, 394, 399, 393), (395, 397, 394, 392), (396, 398, 397, 395), (398, 399, 394, 397), (393, 399, 398, 396), (401, 404, 403, 400), (400, 402, 407, 401), (403, 405, 402, 400), (404, 406, 405, 403), (406, 407, 402, 405), (401, 407, 406, 404), (409, 412, 411, 408), (408, 410, 415, 409), (411, 413, 410, 408), (412, 414, 413, 411), (414, 415, 410, 413), (409, 415, 414, 412), (417, 420, 419, 416), (416, 418, 423, 417), (419, 421, 418, 416), (420, 422, 421, 419), (422, 423, 418, 421), (417, 423, 422, 420), (425, 428, 427, 424), (424, 426, 431, 425), (427, 429, 426, 424), (428, 430, 429, 427), (430, 431, 426, 429), (425, 431, 430, 428), (432, 434, 439, 433), (433, 436, 435, 432), (435, 437, 434, 432), (436, 438, 437, 435), (438, 439, 434, 437), (433, 439, 438, 436), (440, 442, 447, 441), (441, 444, 443, 440), (443, 445, 442, 440), (444, 446, 445, 443), (446, 447, 442, 445), (441, 447, 446, 444), (448, 450, 455, 449), (449, 452, 451, 448), (451, 453, 450, 448), (452, 454, 453, 451), (454, 455, 450, 453), (449, 455, 454, 452), (456, 458, 463, 457), (457, 460, 459, 456), (459, 461, 458, 456), (460, 462, 461, 459), (462, 463, 458, 461), (457, 463, 462, 460), (464, 466, 471, 465), (465, 468, 467, 464), (467, 469, 466, 464), (468, 470, 469, 467), (470, 471, 466, 469), (465, 471, 470, 468), (472, 474, 479, 473), (473, 476, 475, 472), (475, 477, 474, 472), (476, 478, 477, 475), (478, 479, 474, 477), (473, 479, 478, 476), (480, 482, 487, 481), (481, 484, 483, 480), (483, 485, 482, 480), (484, 486, 485, 483), (486, 487, 482, 485), (481, 487, 486, 484), (488, 490, 495, 489), (489, 492, 491, 488), (491, 493, 490, 488), (492, 494, 493, 491), (494, 495, 490, 493), (489, 495, 494, 492), (496, 498, 503, 497), (497, 500, 499, 496), (499, 501, 498, 496), (500, 502, 501, 499), (502, 503, 498, 501), (497, 503, 502, 500), (504, 506, 511, 505), (505, 508, 507, 504), (507, 509, 506, 504), (508, 510, 509, 507), (510, 511, 506, 509), (505, 511, 510, 508), (512, 514, 519, 513), (513, 516, 515, 512), (515, 517, 514, 512), (516, 518, 517, 515), (518, 519, 514, 517), (513, 519, 518, 516), (520, 522, 527, 521), (521, 524, 523, 520), (523, 525, 522, 520), (524, 526, 525, 523), (526, 527, 522, 525), (521, 527, 526, 524), (528, 530, 535, 529), (529, 532, 531, 528), (531, 533, 530, 528), (532, 534, 533, 531), (534, 535, 530, 533), (529, 535, 534, 532), (536, 538, 543, 537), (537, 540, 539, 536), (539, 541, 538, 536), (540, 542, 541, 539), (542, 543, 538, 541), (537, 543, 542, 540), (545, 548, 547, 544), (544, 546, 551, 545), (547, 549, 546, 544), (548, 550, 549, 547), (550, 551, 546, 549), (545, 551, 550, 548), (553, 556, 555, 552), (552, 554, 559, 553), (555, 557, 554, 552), (556, 558, 557, 555), (558, 559, 554, 557), (553, 559, 558, 556), (561, 564, 563, 560), (560, 562, 567, 561), (563, 565, 562, 560), (564, 566, 565, 563), (566, 567, 562, 565), (561, 567, 566, 564), (569, 572, 571, 568), (568, 570, 575, 569), (571, 573, 570, 568), (572, 574, 573, 571), (574, 575, 570, 573), (569, 575, 574, 572), (577, 580, 579, 576), (576, 578, 583, 577), (579, 581, 578, 576), (580, 582, 581, 579), (582, 583, 578, 581), (577, 583, 582, 580), (585, 588, 587, 584), (584, 586, 591, 585), (587, 589, 586, 584), (588, 590, 589, 587), (590, 591, 586, 589), (585, 591, 590, 588), (593, 596, 595, 592), (592, 594, 599, 593), (595, 597, 594, 592), (596, 598, 597, 595), (598, 599, 594, 597), (593, 599, 598, 596), (601, 604, 603, 600), (600, 602, 607, 601), (603, 605, 602, 600), (604, 606, 605, 603), (606, 607, 602, 605), (601, 607, 606, 604), (609, 612, 611, 608), (608, 610, 615, 609), (611, 613, 610, 608), (612, 614, 613, 611), (614, 615, 610, 613), (609, 615, 614, 612), (617, 620, 619, 616), (616, 618, 623, 617), (619, 621, 618, 616), (620, 622, 621, 619), (622, 623, 618, 621), (617, 623, 622, 620), (625, 628, 627, 624), (624, 626, 631, 625), (627, 629, 626, 624), (628, 630, 629, 627), (630, 631, 626, 629), (625, 631, 630, 628), (633, 636, 635, 632), (632, 634, 639, 633), (635, 637, 634, 632), (636, 638, 637, 635), (638, 639, 634, 637), (633, 639, 638, 636), (641, 644, 643, 640), (640, 642, 647, 641), (643, 645, 642, 640), (644, 646, 645, 643), (646, 647, 642, 645), (641, 647, 646, 644), (649, 652, 651, 648), (648, 650, 655, 649), (651, 653, 650, 648), (652, 654, 653, 651), (654, 655, 650, 653), (649, 655, 654, 652), (657, 660, 659, 656), (656, 658, 663, 657), (659, 661, 658, 656), (660, 662, 661, 659), (662, 663, 658, 661), (657, 663, 662, 660), (665, 668, 667, 664), (664, 666, 671, 665), (667, 669, 666, 664), (668, 670, 669, 667), (670, 671, 666, 669), (665, 671, 670, 668)])
_uv = me_cube_100.uv_layers.new(name='UVMap')
_uv.uv.foreach_set('vector', [0.125, 0.5, 0.375, 0.5, 0.375, 0.75, 0.125, 0.75, 0.375, 0.0, 0.625, 0.0, 0.625, 0.25, 0.375, 0.25, 0.375, 0.75, 0.625, 0.75, 0.625, 1.0, 0.375, 1.0, 0.375, 0.5, 0.625, 0.5, 0.625, 0.75, 0.375, 0.75, 0.625, 0.5, 0.875, 0.5, 0.875, 0.75, 0.625, 0.75, 0.375, 0.25, 0.625, 0.25, 0.625, 0.5, 0.375, 0.5, 0.125, 0.5, 0.375, 0.5, 0.375, 0.75, 0.125, 0.75, 0.375, 0.0, 0.625, 0.0, 0.625, 0.25, 0.375, 0.25, 0.375, 0.75, 0.625, 0.75, 0.625, 1.0, 0.375, 1.0, 0.375, 0.5, 0.625, 0.5, 0.625, 0.75, 0.375, 0.75, 0.625, 0.5, 0.875, 0.5, 0.875, 0.75, 0.625, 0.75, 0.375, 0.25, 0.625, 0.25, 0.625, 0.5, 0.375, 0.5, 0.375, 0.0, 0.625, 0.0, 0.625, 0.25, 0.375, 0.25, 0.375, 0.25, 0.625, 0.25, 0.625, 0.5, 0.375, 0.5, 0.375, 0.5, 0.625, 0.5, 0.625, 0.75, 0.375, 0.75, 0.375, 0.75, 0.625, 0.75, 0.625, 1.0, 0.375, 1.0, 0.125, 0.5, 0.375, 0.5, 0.375, 0.75, 0.125, 0.75, 0.625, 0.5, 0.875, 0.5, 0.875, 0.75, 0.625, 0.75, 0.125, 0.5, 0.375, 0.5, 0.375, 0.75, 0.125, 0.75, 0.375, 0.0, 0.625, 0.0, 0.625, 0.25, 0.375, 0.25, 0.375, 0.75, 0.625, 0.75, 0.625, 1.0, 0.375, 1.0, 0.375, 0.5, 0.625, 0.5, 0.625, 0.75, 0.375, 0.75, 0.625, 0.5, 0.875, 0.5, 0.875, 0.75, 0.625, 0.75, 0.375, 0.25, 0.625, 0.25, 0.625, 0.5, 0.375, 0.5, 0.125, 0.5, 0.375, 0.5, 0.375, 0.75, 0.125, 0.75, 0.375, 0.0, 0.625, 0.0, 0.625, 0.25, 0.375, 0.25, 0.375, 0.75, 0.625, 0.75, 0.625, 1.0, 0.375, 1.0, 0.375, 0.5, 0.625, 0.5, 0.625, 0.75, 0.375, 0.75, 0.625, 0.5, 0.875, 0.5, 0.875, 0.75, 0.625, 0.75, 0.375, 0.25, 0.625, 0.25, 0.625, 0.5, 0.375, 0.5, 0.125, 0.5, 0.375, 0.5, 0.375, 0.75, 0.125, 0.75, 0.375, 0.0, 0.625, 0.0, 0.625, 0.25, 0.375, 0.25, 0.375, 0.75, 0.625, 0.75, 0.625, 1.0, 0.375, 1.0, 0.375, 0.5, 0.625, 0.5, 0.625, 0.75, 0.375, 0.75, 0.625, 0.5, 0.875, 0.5, 0.875, 0.75, 0.625, 0.75, 0.375, 0.25, 0.625, 0.25, 0.625, 0.5, 0.375, 0.5, 0.125, 0.5, 0.375, 0.5, 0.375, 0.75, 0.125, 0.75, 0.375, 0.0, 0.625, 0.0, 0.625, 0.25, 0.375, 0.25, 0.375, 0.75, 0.625, 0.75, 0.625, 1.0, 0.375, 1.0, 0.375, 0.5, 0.625, 0.5, 0.625, 0.75, 0.375, 0.75, 0.625, 0.5, 0.875, 0.5, 0.875, 0.75, 0.625, 0.75, 0.375, 0.25, 0.625, 0.25, 0.625, 0.5, 0.375, 0.5, 0.125, 0.5, 0.375, 0.5, 0.375, 0.75, 0.125, 0.75, 0.375, 0.0, 0.625, 0.0, 0.625, 0.25, 0.375, 0.25, 0.375, 0.75, 0.625, 0.75, 0.625, 1.0, 0.375, 1.0, 0.375, 0.5, 0.625, 0.5, 0.625, 0.75, 0.375, 0.75, 0.625, 0.5, 0.875, 0.5, 0.875, 0.75, 0.625, 0.75, 0.375, 0.25, 0.625, 0.25, 0.625, 0.5, 0.375, 0.5, 0.125, 0.5, 0.375, 0.5, 0.375, 0.75, 0.125, 0.75, 0.375, 0.0, 0.625, 0.0, 0.625, 0.25, 0.375, 0.25, 0.375, 0.75, 0.625, 0.75, 0.625, 1.0, 0.375, 1.0, 0.375, 0.5, 0.625, 0.5, 0.625, 0.75, 0.375, 0.75, 0.625, 0.5, 0.875, 0.5, 0.875, 0.75, 0.625, 0.75, 0.375, 0.25, 0.625, 0.25, 0.625, 0.5, 0.375, 0.5, 0.125, 0.5, 0.375, 0.5, 0.375, 0.75, 0.125, 0.75, 0.375, 0.0, 0.625, 0.0, 0.625, 0.25, 0.375, 0.25, 0.375, 0.75, 0.625, 0.75, 0.625, 1.0, 0.375, 1.0, 0.375, 0.5, 0.625, 0.5, 0.625, 0.75, 0.375, 0.75, 0.625, 0.5, 0.875, 0.5, 0.875, 0.75, 0.625, 0.75, 0.375, 0.25, 0.625, 0.25, 0.625, 0.5, 0.375, 0.5, 0.125, 0.5, 0.375, 0.5, 0.375, 0.75, 0.125, 0.75, 0.375, 0.0, 0.625, 0.0, 0.625, 0.25, 0.375, 0.25, 0.375, 0.75, 0.625, 0.75, 0.625, 1.0, 0.375, 1.0, 0.375, 0.5, 0.625, 0.5, 0.625, 0.75, 0.375, 0.75, 0.625, 0.5, 0.875, 0.5, 0.875, 0.75, 0.625, 0.75, 0.375, 0.25, 0.625, 0.25, 0.625, 0.5, 0.375, 0.5, 0.125, 0.5, 0.375, 0.5, 0.375, 0.75, 0.125, 0.75, 0.375, 0.0, 0.625, 0.0, 0.625, 0.25, 0.375, 0.25, 0.375, 0.75, 0.625, 0.75, 0.625, 1.0, 0.375, 1.0, 0.375, 0.5, 0.625, 0.5, 0.625, 0.75, 0.375, 0.75, 0.625, 0.5, 0.875, 0.5, 0.875, 0.75, 0.625, 0.75, 0.375, 0.25, 0.625, 0.25, 0.625, 0.5, 0.375, 0.5, 0.125, 0.5, 0.375, 0.5, 0.375, 0.75, 0.125, 0.75, 0.375, 0.0, 0.625, 0.0, 0.625, 0.25, 0.375, 0.25, 0.375, 0.75, 0.625, 0.75, 0.625, 1.0, 0.375, 1.0, 0.375, 0.5, 0.625, 0.5, 0.625, 0.75, 0.375, 0.75, 0.625, 0.5, 0.875, 0.5, 0.875, 0.75, 0.625, 0.75, 0.375, 0.25, 0.625, 0.25, 0.625, 0.5, 0.375, 0.5, 0.125, 0.5, 0.375, 0.5, 0.375, 0.75, 0.125, 0.75, 0.375, 0.0, 0.625, 0.0, 0.625, 0.25, 0.375, 0.25, 0.375, 0.75, 0.625, 0.75, 0.625, 1.0, 0.375, 1.0, 0.375, 0.5, 0.625, 0.5, 0.625, 0.75, 0.375, 0.75, 0.625, 0.5, 0.875, 0.5, 0.875, 0.75, 0.625, 0.75, 0.375, 0.25, 0.625, 0.25, 0.625, 0.5, 0.375, 0.5, 0.125, 0.5, 0.375, 0.5, 0.375, 0.75, 0.125, 0.75, 0.375, 0.0, 0.625, 0.0, 0.625, 0.25, 0.375, 0.25, 0.375, 0.75, 0.625, 0.75, 0.625, 1.0, 0.375, 1.0, 0.375, 0.5, 0.625, 0.5, 0.625, 0.75, 0.375, 0.75, 0.625, 0.5, 0.875, 0.5, 0.875, 0.75, 0.625, 0.75, 0.375, 0.25, 0.625, 0.25, 0.625, 0.5, 0.375, 0.5, 0.125, 0.5, 0.375, 0.5, 0.375, 0.75, 0.125, 0.75, 0.375, 0.0, 0.625, 0.0, 0.625, 0.25, 0.375, 0.25, 0.375, 0.75, 0.625, 0.75, 0.625, 1.0, 0.375, 1.0, 0.375, 0.5, 0.625, 0.5, 0.625, 0.75, 0.375, 0.75, 0.625, 0.5, 0.875, 0.5, 0.875, 0.75, 0.625, 0.75, 0.375, 0.25, 0.625, 0.25, 0.625, 0.5, 0.375, 0.5, 0.125, 0.5, 0.375, 0.5, 0.375, 0.75, 0.125, 0.75, 0.375, 0.0, 0.625, 0.0, 0.625, 0.25, 0.375, 0.25, 0.375, 0.75, 0.625, 0.75, 0.625, 1.0, 0.375, 1.0, 0.375, 0.5, 0.625, 0.5, 0.625, 0.75, 0.375, 0.75, 0.625, 0.5, 0.875, 0.5, 0.875, 0.75, 0.625, 0.75, 0.375, 0.25, 0.625, 0.25, 0.625, 0.5, 0.375, 0.5, 0.125, 0.5, 0.375, 0.5, 0.375, 0.75, 0.125, 0.75, 0.375, 0.0, 0.625, 0.0, 0.625, 0.25, 0.375, 0.25, 0.375, 0.75, 0.625, 0.75, 0.625, 1.0, 0.375, 1.0, 0.375, 0.5, 0.625, 0.5, 0.625, 0.75, 0.375, 0.75, 0.625, 0.5, 0.875, 0.5, 0.875, 0.75, 0.625, 0.75, 0.375, 0.25, 0.625, 0.25, 0.625, 0.5, 0.375, 0.5, 0.125, 0.5, 0.375, 0.5, 0.375, 0.75, 0.125, 0.75, 0.375, 0.0, 0.625, 0.0, 0.625, 0.25, 0.375, 0.25, 0.375, 0.75, 0.625, 0.75, 0.625, 1.0, 0.375, 1.0, 0.375, 0.5, 0.625, 0.5, 0.625, 0.75, 0.375, 0.75, 0.625, 0.5, 0.875, 0.5, 0.875, 0.75, 0.625, 0.75, 0.375, 0.25, 0.625, 0.25, 0.625, 0.5, 0.375, 0.5, 0.125, 0.5, 0.375, 0.5, 0.375, 0.75, 0.125, 0.75, 0.375, 0.0, 0.625, 0.0, 0.625, 0.25, 0.375, 0.25, 0.375, 0.75, 0.625, 0.75, 0.625, 1.0, 0.375, 1.0, 0.375, 0.5, 0.625, 0.5, 0.625, 0.75, 0.375, 0.75, 0.625, 0.5, 0.875, 0.5, 0.875, 0.75, 0.625, 0.75, 0.375, 0.25, 0.625, 0.25, 0.625, 0.5, 0.375, 0.5, 0.125, 0.5, 0.375, 0.5, 0.375, 0.75, 0.125, 0.75, 0.375, 0.0, 0.625, 0.0, 0.625, 0.25, 0.375, 0.25, 0.375, 0.75, 0.625, 0.75, 0.625, 1.0, 0.375, 1.0, 0.375, 0.5, 0.625, 0.5, 0.625, 0.75, 0.375, 0.75, 0.625, 0.5, 0.875, 0.5, 0.875, 0.75, 0.625, 0.75, 0.375, 0.25, 0.625, 0.25, 0.625, 0.5, 0.375, 0.5, 0.125, 0.5, 0.375, 0.5, 0.375, 0.75, 0.125, 0.75, 0.375, 0.0, 0.625, 0.0, 0.625, 0.25, 0.375, 0.25, 0.375, 0.75, 0.625, 0.75, 0.625, 1.0, 0.375, 1.0, 0.375, 0.5, 0.625, 0.5, 0.625, 0.75, 0.375, 0.75, 0.625, 0.5, 0.875, 0.5, 0.875, 0.75, 0.625, 0.75, 0.375, 0.25, 0.625, 0.25, 0.625, 0.5, 0.375, 0.5, 0.125, 0.5, 0.375, 0.5, 0.375, 0.75, 0.125, 0.75, 0.375, 0.0, 0.625, 0.0, 0.625, 0.25, 0.375, 0.25, 0.375, 0.75, 0.625, 0.75, 0.625, 1.0, 0.375, 1.0, 0.375, 0.5, 0.625, 0.5, 0.625, 0.75, 0.375, 0.75, 0.625, 0.5, 0.875, 0.5, 0.875, 0.75, 0.625, 0.75, 0.375, 0.25, 0.625, 0.25, 0.625, 0.5, 0.375, 0.5, 0.125, 0.5, 0.375, 0.5, 0.375, 0.75, 0.125, 0.75, 0.375, 0.0, 0.625, 0.0, 0.625, 0.25, 0.375, 0.25, 0.375, 0.75, 0.625, 0.75, 0.625, 1.0, 0.375, 1.0, 0.375, 0.5, 0.625, 0.5, 0.625, 0.75, 0.375, 0.75, 0.625, 0.5, 0.875, 0.5, 0.875, 0.75, 0.625, 0.75, 0.375, 0.25, 0.625, 0.25, 0.625, 0.5, 0.375, 0.5, 0.125, 0.5, 0.375, 0.5, 0.375, 0.75, 0.125, 0.75, 0.375, 0.0, 0.625, 0.0, 0.625, 0.25, 0.375, 0.25, 0.375, 0.75, 0.625, 0.75, 0.625, 1.0, 0.375, 1.0, 0.375, 0.5, 0.625, 0.5, 0.625, 0.75, 0.375, 0.75, 0.625, 0.5, 0.875, 0.5, 0.875, 0.75, 0.625, 0.75, 0.375, 0.25, 0.625, 0.25, 0.625, 0.5, 0.375, 0.5, 0.125, 0.5, 0.375, 0.5, 0.375, 0.75, 0.125, 0.75, 0.375, 0.0, 0.625, 0.0, 0.625, 0.25, 0.375, 0.25, 0.375, 0.75, 0.625, 0.75, 0.625, 1.0, 0.375, 1.0, 0.375, 0.5, 0.625, 0.5, 0.625, 0.75, 0.375, 0.75, 0.625, 0.5, 0.875, 0.5, 0.875, 0.75, 0.625, 0.75, 0.375, 0.25, 0.625, 0.25, 0.625, 0.5, 0.375, 0.5, 0.125, 0.5, 0.375, 0.5, 0.375, 0.75, 0.125, 0.75, 0.375, 0.0, 0.625, 0.0, 0.625, 0.25, 0.375, 0.25, 0.375, 0.75, 0.625, 0.75, 0.625, 1.0, 0.375, 1.0, 0.375, 0.5, 0.625, 0.5, 0.625, 0.75, 0.375, 0.75, 0.625, 0.5, 0.875, 0.5, 0.875, 0.75, 0.625, 0.75, 0.375, 0.25, 0.625, 0.25, 0.625, 0.5, 0.375, 0.5, 0.125, 0.5, 0.375, 0.5, 0.375, 0.75, 0.125, 0.75, 0.375, 0.0, 0.625, 0.0, 0.625, 0.25, 0.375, 0.25, 0.375, 0.75, 0.625, 0.75, 0.625, 1.0, 0.375, 1.0, 0.375, 0.5, 0.625, 0.5, 0.625, 0.75, 0.375, 0.75, 0.625, 0.5, 0.875, 0.5, 0.875, 0.75, 0.625, 0.75, 0.375, 0.25, 0.625, 0.25, 0.625, 0.5, 0.375, 0.5, 0.125, 0.5, 0.375, 0.5, 0.375, 0.75, 0.125, 0.75, 0.375, 0.0, 0.625, 0.0, 0.625, 0.25, 0.375, 0.25, 0.375, 0.75, 0.625, 0.75, 0.625, 1.0, 0.375, 1.0, 0.375, 0.5, 0.625, 0.5, 0.625, 0.75, 0.375, 0.75, 0.625, 0.5, 0.875, 0.5, 0.875, 0.75, 0.625, 0.75, 0.375, 0.25, 0.625, 0.25, 0.625, 0.5, 0.375, 0.5, 0.125, 0.5, 0.375, 0.5, 0.375, 0.75, 0.125, 0.75, 0.375, 0.0, 0.625, 0.0, 0.625, 0.25, 0.375, 0.25, 0.375, 0.75, 0.625, 0.75, 0.625, 1.0, 0.375, 1.0, 0.375, 0.5, 0.625, 0.5, 0.625, 0.75, 0.375, 0.75, 0.625, 0.5, 0.875, 0.5, 0.875, 0.75, 0.625, 0.75, 0.375, 0.25, 0.625, 0.25, 0.625, 0.5, 0.375, 0.5, 0.125, 0.5, 0.375, 0.5, 0.375, 0.75, 0.125, 0.75, 0.375, 0.0, 0.625, 0.0, 0.625, 0.25, 0.375, 0.25, 0.375, 0.75, 0.625, 0.75, 0.625, 1.0, 0.375, 1.0, 0.375, 0.5, 0.625, 0.5, 0.625, 0.75, 0.375, 0.75, 0.625, 0.5, 0.875, 0.5, 0.875, 0.75, 0.625, 0.75, 0.375, 0.25, 0.625, 0.25, 0.625, 0.5, 0.375, 0.5, 0.125, 0.5, 0.375, 0.5, 0.375, 0.75, 0.125, 0.75, 0.375, 0.0, 0.625, 0.0, 0.625, 0.25, 0.375, 0.25, 0.375, 0.75, 0.625, 0.75, 0.625, 1.0, 0.375, 1.0, 0.375, 0.5, 0.625, 0.5, 0.625, 0.75, 0.375, 0.75, 0.625, 0.5, 0.875, 0.5, 0.875, 0.75, 0.625, 0.75, 0.375, 0.25, 0.625, 0.25, 0.625, 0.5, 0.375, 0.5, 0.125, 0.5, 0.375, 0.5, 0.375, 0.75, 0.125, 0.75, 0.375, 0.0, 0.625, 0.0, 0.625, 0.25, 0.375, 0.25, 0.375, 0.75, 0.625, 0.75, 0.625, 1.0, 0.375, 1.0, 0.375, 0.5, 0.625, 0.5, 0.625, 0.75, 0.375, 0.75, 0.625, 0.5, 0.875, 0.5, 0.875, 0.75, 0.625, 0.75, 0.375, 0.25, 0.625, 0.25, 0.625, 0.5, 0.375, 0.5, 0.125, 0.5, 0.375, 0.5, 0.375, 0.75, 0.125, 0.75, 0.375, 0.0, 0.625, 0.0, 0.625, 0.25, 0.375, 0.25, 0.375, 0.75, 0.625, 0.75, 0.625, 1.0, 0.375, 1.0, 0.375, 0.5, 0.625, 0.5, 0.625, 0.75, 0.375, 0.75, 0.625, 0.5, 0.875, 0.5, 0.875, 0.75, 0.625, 0.75, 0.375, 0.25, 0.625, 0.25, 0.625, 0.5, 0.375, 0.5, 0.125, 0.5, 0.375, 0.5, 0.375, 0.75, 0.125, 0.75, 0.375, 0.0, 0.625, 0.0, 0.625, 0.25, 0.375, 0.25, 0.375, 0.75, 0.625, 0.75, 0.625, 1.0, 0.375, 1.0, 0.375, 0.5, 0.625, 0.5, 0.625, 0.75, 0.375, 0.75, 0.625, 0.5, 0.875, 0.5, 0.875, 0.75, 0.625, 0.75, 0.375, 0.25, 0.625, 0.25, 0.625, 0.5, 0.375, 0.5, 0.125, 0.5, 0.375, 0.5, 0.375, 0.75, 0.125, 0.75, 0.375, 0.0, 0.625, 0.0, 0.625, 0.25, 0.375, 0.25, 0.375, 0.75, 0.625, 0.75, 0.625, 1.0, 0.375, 1.0, 0.375, 0.5, 0.625, 0.5, 0.625, 0.75, 0.375, 0.75, 0.625, 0.5, 0.875, 0.5, 0.875, 0.75, 0.625, 0.75, 0.375, 0.25, 0.625, 0.25, 0.625, 0.5, 0.375, 0.5, 0.125, 0.5, 0.375, 0.5, 0.375, 0.75, 0.125, 0.75, 0.375, 0.0, 0.625, 0.0, 0.625, 0.25, 0.375, 0.25, 0.375, 0.75, 0.625, 0.75, 0.625, 1.0, 0.375, 1.0, 0.375, 0.5, 0.625, 0.5, 0.625, 0.75, 0.375, 0.75, 0.625, 0.5, 0.875, 0.5, 0.875, 0.75, 0.625, 0.75, 0.375, 0.25, 0.625, 0.25, 0.625, 0.5, 0.375, 0.5, 0.125, 0.5, 0.375, 0.5, 0.375, 0.75, 0.125, 0.75, 0.375, 0.0, 0.625, 0.0, 0.625, 0.25, 0.375, 0.25, 0.375, 0.75, 0.625, 0.75, 0.625, 1.0, 0.375, 1.0, 0.375, 0.5, 0.625, 0.5, 0.625, 0.75, 0.375, 0.75, 0.625, 0.5, 0.875, 0.5, 0.875, 0.75, 0.625, 0.75, 0.375, 0.25, 0.625, 0.25, 0.625, 0.5, 0.375, 0.5, 0.125, 0.5, 0.375, 0.5, 0.375, 0.75, 0.125, 0.75, 0.375, 0.0, 0.625, 0.0, 0.625, 0.25, 0.375, 0.25, 0.375, 0.75, 0.625, 0.75, 0.625, 1.0, 0.375, 1.0, 0.375, 0.5, 0.625, 0.5, 0.625, 0.75, 0.375, 0.75, 0.625, 0.5, 0.875, 0.5, 0.875, 0.75, 0.625, 0.75, 0.375, 0.25, 0.625, 0.25, 0.625, 0.5, 0.375, 0.5, 0.125, 0.5, 0.375, 0.5, 0.375, 0.75, 0.125, 0.75, 0.375, 0.0, 0.625, 0.0, 0.625, 0.25, 0.375, 0.25, 0.375, 0.75, 0.625, 0.75, 0.625, 1.0, 0.375, 1.0, 0.375, 0.5, 0.625, 0.5, 0.625, 0.75, 0.375, 0.75, 0.625, 0.5, 0.875, 0.5, 0.875, 0.75, 0.625, 0.75, 0.375, 0.25, 0.625, 0.25, 0.625, 0.5, 0.375, 0.5, 0.125, 0.5, 0.375, 0.5, 0.375, 0.75, 0.125, 0.75, 0.375, 0.0, 0.625, 0.0, 0.625, 0.25, 0.375, 0.25, 0.375, 0.75, 0.625, 0.75, 0.625, 1.0, 0.375, 1.0, 0.375, 0.5, 0.625, 0.5, 0.625, 0.75, 0.375, 0.75, 0.625, 0.5, 0.875, 0.5, 0.875, 0.75, 0.625, 0.75, 0.375, 0.25, 0.625, 0.25, 0.625, 0.5, 0.375, 0.5, 0.125, 0.5, 0.375, 0.5, 0.375, 0.75, 0.125, 0.75, 0.375, 0.0, 0.625, 0.0, 0.625, 0.25, 0.375, 0.25, 0.375, 0.75, 0.625, 0.75, 0.625, 1.0, 0.375, 1.0, 0.375, 0.5, 0.625, 0.5, 0.625, 0.75, 0.375, 0.75, 0.625, 0.5, 0.875, 0.5, 0.875, 0.75, 0.625, 0.75, 0.375, 0.25, 0.625, 0.25, 0.625, 0.5, 0.375, 0.5, 0.125, 0.5, 0.375, 0.5, 0.375, 0.75, 0.125, 0.75, 0.375, 0.0, 0.625, 0.0, 0.625, 0.25, 0.375, 0.25, 0.375, 0.75, 0.625, 0.75, 0.625, 1.0, 0.375, 1.0, 0.375, 0.5, 0.625, 0.5, 0.625, 0.75, 0.375, 0.75, 0.625, 0.5, 0.875, 0.5, 0.875, 0.75, 0.625, 0.75, 0.375, 0.25, 0.625, 0.25, 0.625, 0.5, 0.375, 0.5, 0.125, 0.5, 0.375, 0.5, 0.375, 0.75, 0.125, 0.75, 0.375, 0.0, 0.625, 0.0, 0.625, 0.25, 0.375, 0.25, 0.375, 0.75, 0.625, 0.75, 0.625, 1.0, 0.375, 1.0, 0.375, 0.5, 0.625, 0.5, 0.625, 0.75, 0.375, 0.75, 0.625, 0.5, 0.875, 0.5, 0.875, 0.75, 0.625, 0.75, 0.375, 0.25, 0.625, 0.25, 0.625, 0.5, 0.375, 0.5, 0.125, 0.5, 0.375, 0.5, 0.375, 0.75, 0.125, 0.75, 0.375, 0.0, 0.625, 0.0, 0.625, 0.25, 0.375, 0.25, 0.375, 0.75, 0.625, 0.75, 0.625, 1.0, 0.375, 1.0, 0.375, 0.5, 0.625, 0.5, 0.625, 0.75, 0.375, 0.75, 0.625, 0.5, 0.875, 0.5, 0.875, 0.75, 0.625, 0.75, 0.375, 0.25, 0.625, 0.25, 0.625, 0.5, 0.375, 0.5, 0.125, 0.5, 0.375, 0.5, 0.375, 0.75, 0.125, 0.75, 0.375, 0.0, 0.625, 0.0, 0.625, 0.25, 0.375, 0.25, 0.375, 0.75, 0.625, 0.75, 0.625, 1.0, 0.375, 1.0, 0.375, 0.5, 0.625, 0.5, 0.625, 0.75, 0.375, 0.75, 0.625, 0.5, 0.875, 0.5, 0.875, 0.75, 0.625, 0.75, 0.375, 0.25, 0.625, 0.25, 0.625, 0.5, 0.375, 0.5, 0.125, 0.5, 0.375, 0.5, 0.375, 0.75, 0.125, 0.75, 0.375, 0.0, 0.625, 0.0, 0.625, 0.25, 0.375, 0.25, 0.375, 0.75, 0.625, 0.75, 0.625, 1.0, 0.375, 1.0, 0.375, 0.5, 0.625, 0.5, 0.625, 0.75, 0.375, 0.75, 0.625, 0.5, 0.875, 0.5, 0.875, 0.75, 0.625, 0.75, 0.375, 0.25, 0.625, 0.25, 0.625, 0.5, 0.375, 0.5, 0.125, 0.5, 0.375, 0.5, 0.375, 0.75, 0.125, 0.75, 0.375, 0.0, 0.625, 0.0, 0.625, 0.25, 0.375, 0.25, 0.375, 0.75, 0.625, 0.75, 0.625, 1.0, 0.375, 1.0, 0.375, 0.5, 0.625, 0.5, 0.625, 0.75, 0.375, 0.75, 0.625, 0.5, 0.875, 0.5, 0.875, 0.75, 0.625, 0.75, 0.375, 0.25, 0.625, 0.25, 0.625, 0.5, 0.375, 0.5, 0.125, 0.5, 0.375, 0.5, 0.375, 0.75, 0.125, 0.75, 0.375, 0.0, 0.625, 0.0, 0.625, 0.25, 0.375, 0.25, 0.375, 0.75, 0.625, 0.75, 0.625, 1.0, 0.375, 1.0, 0.375, 0.5, 0.625, 0.5, 0.625, 0.75, 0.375, 0.75, 0.625, 0.5, 0.875, 0.5, 0.875, 0.75, 0.625, 0.75, 0.375, 0.25, 0.625, 0.25, 0.625, 0.5, 0.375, 0.5, 0.125, 0.5, 0.375, 0.5, 0.375, 0.75, 0.125, 0.75, 0.375, 0.0, 0.625, 0.0, 0.625, 0.25, 0.375, 0.25, 0.375, 0.75, 0.625, 0.75, 0.625, 1.0, 0.375, 1.0, 0.375, 0.5, 0.625, 0.5, 0.625, 0.75, 0.375, 0.75, 0.625, 0.5, 0.875, 0.5, 0.875, 0.75, 0.625, 0.75, 0.375, 0.25, 0.625, 0.25, 0.625, 0.5, 0.375, 0.5, 0.125, 0.5, 0.375, 0.5, 0.375, 0.75, 0.125, 0.75, 0.375, 0.0, 0.625, 0.0, 0.625, 0.25, 0.375, 0.25, 0.375, 0.75, 0.625, 0.75, 0.625, 1.0, 0.375, 1.0, 0.375, 0.5, 0.625, 0.5, 0.625, 0.75, 0.375, 0.75, 0.625, 0.5, 0.875, 0.5, 0.875, 0.75, 0.625, 0.75, 0.375, 0.25, 0.625, 0.25, 0.625, 0.5, 0.375, 0.5, 0.125, 0.5, 0.375, 0.5, 0.375, 0.75, 0.125, 0.75, 0.375, 0.0, 0.625, 0.0, 0.625, 0.25, 0.375, 0.25, 0.375, 0.75, 0.625, 0.75, 0.625, 1.0, 0.375, 1.0, 0.375, 0.5, 0.625, 0.5, 0.625, 0.75, 0.375, 0.75, 0.625, 0.5, 0.875, 0.5, 0.875, 0.75, 0.625, 0.75, 0.375, 0.25, 0.625, 0.25, 0.625, 0.5, 0.375, 0.5, 0.125, 0.5, 0.375, 0.5, 0.375, 0.75, 0.125, 0.75, 0.375, 0.0, 0.625, 0.0, 0.625, 0.25, 0.375, 0.25, 0.375, 0.75, 0.625, 0.75, 0.625, 1.0, 0.375, 1.0, 0.375, 0.5, 0.625, 0.5, 0.625, 0.75, 0.375, 0.75, 0.625, 0.5, 0.875, 0.5, 0.875, 0.75, 0.625, 0.75, 0.375, 0.25, 0.625, 0.25, 0.625, 0.5, 0.375, 0.5, 0.125, 0.5, 0.375, 0.5, 0.375, 0.75, 0.125, 0.75, 0.375, 0.0, 0.625, 0.0, 0.625, 0.25, 0.375, 0.25, 0.375, 0.75, 0.625, 0.75, 0.625, 1.0, 0.375, 1.0, 0.375, 0.5, 0.625, 0.5, 0.625, 0.75, 0.375, 0.75, 0.625, 0.5, 0.875, 0.5, 0.875, 0.75, 0.625, 0.75, 0.375, 0.25, 0.625, 0.25, 0.625, 0.5, 0.375, 0.5, 0.375, 0.0, 0.625, 0.0, 0.625, 0.25, 0.375, 0.25, 0.125, 0.5, 0.375, 0.5, 0.375, 0.75, 0.125, 0.75, 0.375, 0.75, 0.625, 0.75, 0.625, 1.0, 0.375, 1.0, 0.375, 0.5, 0.625, 0.5, 0.625, 0.75, 0.375, 0.75, 0.625, 0.5, 0.875, 0.5, 0.875, 0.75, 0.625, 0.75, 0.375, 0.25, 0.625, 0.25, 0.625, 0.5, 0.375, 0.5, 0.375, 0.0, 0.625, 0.0, 0.625, 0.25, 0.375, 0.25, 0.125, 0.5, 0.375, 0.5, 0.375, 0.75, 0.125, 0.75, 0.375, 0.75, 0.625, 0.75, 0.625, 1.0, 0.375, 1.0, 0.375, 0.5, 0.625, 0.5, 0.625, 0.75, 0.375, 0.75, 0.625, 0.5, 0.875, 0.5, 0.875, 0.75, 0.625, 0.75, 0.375, 0.25, 0.625, 0.25, 0.625, 0.5, 0.375, 0.5, 0.375, 0.0, 0.625, 0.0, 0.625, 0.25, 0.375, 0.25, 0.125, 0.5, 0.375, 0.5, 0.375, 0.75, 0.125, 0.75, 0.375, 0.75, 0.625, 0.75, 0.625, 1.0, 0.375, 1.0, 0.375, 0.5, 0.625, 0.5, 0.625, 0.75, 0.375, 0.75, 0.625, 0.5, 0.875, 0.5, 0.875, 0.75, 0.625, 0.75, 0.375, 0.25, 0.625, 0.25, 0.625, 0.5, 0.375, 0.5, 0.375, 0.0, 0.625, 0.0, 0.625, 0.25, 0.375, 0.25, 0.125, 0.5, 0.375, 0.5, 0.375, 0.75, 0.125, 0.75, 0.375, 0.75, 0.625, 0.75, 0.625, 1.0, 0.375, 1.0, 0.375, 0.5, 0.625, 0.5, 0.625, 0.75, 0.375, 0.75, 0.625, 0.5, 0.875, 0.5, 0.875, 0.75, 0.625, 0.75, 0.375, 0.25, 0.625, 0.25, 0.625, 0.5, 0.375, 0.5, 0.375, 0.0, 0.625, 0.0, 0.625, 0.25, 0.375, 0.25, 0.125, 0.5, 0.375, 0.5, 0.375, 0.75, 0.125, 0.75, 0.375, 0.75, 0.625, 0.75, 0.625, 1.0, 0.375, 1.0, 0.375, 0.5, 0.625, 0.5, 0.625, 0.75, 0.375, 0.75, 0.625, 0.5, 0.875, 0.5, 0.875, 0.75, 0.625, 0.75, 0.375, 0.25, 0.625, 0.25, 0.625, 0.5, 0.375, 0.5, 0.375, 0.0, 0.625, 0.0, 0.625, 0.25, 0.375, 0.25, 0.125, 0.5, 0.375, 0.5, 0.375, 0.75, 0.125, 0.75, 0.375, 0.75, 0.625, 0.75, 0.625, 1.0, 0.375, 1.0, 0.375, 0.5, 0.625, 0.5, 0.625, 0.75, 0.375, 0.75, 0.625, 0.5, 0.875, 0.5, 0.875, 0.75, 0.625, 0.75, 0.375, 0.25, 0.625, 0.25, 0.625, 0.5, 0.375, 0.5, 0.375, 0.0, 0.625, 0.0, 0.625, 0.25, 0.375, 0.25, 0.125, 0.5, 0.375, 0.5, 0.375, 0.75, 0.125, 0.75, 0.375, 0.75, 0.625, 0.75, 0.625, 1.0, 0.375, 1.0, 0.375, 0.5, 0.625, 0.5, 0.625, 0.75, 0.375, 0.75, 0.625, 0.5, 0.875, 0.5, 0.875, 0.75, 0.625, 0.75, 0.375, 0.25, 0.625, 0.25, 0.625, 0.5, 0.375, 0.5, 0.375, 0.0, 0.625, 0.0, 0.625, 0.25, 0.375, 0.25, 0.125, 0.5, 0.375, 0.5, 0.375, 0.75, 0.125, 0.75, 0.375, 0.75, 0.625, 0.75, 0.625, 1.0, 0.375, 1.0, 0.375, 0.5, 0.625, 0.5, 0.625, 0.75, 0.375, 0.75, 0.625, 0.5, 0.875, 0.5, 0.875, 0.75, 0.625, 0.75, 0.375, 0.25, 0.625, 0.25, 0.625, 0.5, 0.375, 0.5, 0.375, 0.0, 0.625, 0.0, 0.625, 0.25, 0.375, 0.25, 0.125, 0.5, 0.375, 0.5, 0.375, 0.75, 0.125, 0.75, 0.375, 0.75, 0.625, 0.75, 0.625, 1.0, 0.375, 1.0, 0.375, 0.5, 0.625, 0.5, 0.625, 0.75, 0.375, 0.75, 0.625, 0.5, 0.875, 0.5, 0.875, 0.75, 0.625, 0.75, 0.375, 0.25, 0.625, 0.25, 0.625, 0.5, 0.375, 0.5, 0.375, 0.0, 0.625, 0.0, 0.625, 0.25, 0.375, 0.25, 0.125, 0.5, 0.375, 0.5, 0.375, 0.75, 0.125, 0.75, 0.375, 0.75, 0.625, 0.75, 0.625, 1.0, 0.375, 1.0, 0.375, 0.5, 0.625, 0.5, 0.625, 0.75, 0.375, 0.75, 0.625, 0.5, 0.875, 0.5, 0.875, 0.75, 0.625, 0.75, 0.375, 0.25, 0.625, 0.25, 0.625, 0.5, 0.375, 0.5, 0.375, 0.0, 0.625, 0.0, 0.625, 0.25, 0.375, 0.25, 0.125, 0.5, 0.375, 0.5, 0.375, 0.75, 0.125, 0.75, 0.375, 0.75, 0.625, 0.75, 0.625, 1.0, 0.375, 1.0, 0.375, 0.5, 0.625, 0.5, 0.625, 0.75, 0.375, 0.75, 0.625, 0.5, 0.875, 0.5, 0.875, 0.75, 0.625, 0.75, 0.375, 0.25, 0.625, 0.25, 0.625, 0.5, 0.375, 0.5, 0.375, 0.0, 0.625, 0.0, 0.625, 0.25, 0.375, 0.25, 0.125, 0.5, 0.375, 0.5, 0.375, 0.75, 0.125, 0.75, 0.375, 0.75, 0.625, 0.75, 0.625, 1.0, 0.375, 1.0, 0.375, 0.5, 0.625, 0.5, 0.625, 0.75, 0.375, 0.75, 0.625, 0.5, 0.875, 0.5, 0.875, 0.75, 0.625, 0.75, 0.375, 0.25, 0.625, 0.25, 0.625, 0.5, 0.375, 0.5, 0.375, 0.0, 0.625, 0.0, 0.625, 0.25, 0.375, 0.25, 0.125, 0.5, 0.375, 0.5, 0.375, 0.75, 0.125, 0.75, 0.375, 0.75, 0.625, 0.75, 0.625, 1.0, 0.375, 1.0, 0.375, 0.5, 0.625, 0.5, 0.625, 0.75, 0.375, 0.75, 0.625, 0.5, 0.875, 0.5, 0.875, 0.75, 0.625, 0.75, 0.375, 0.25, 0.625, 0.25, 0.625, 0.5, 0.375, 0.5, 0.375, 0.0, 0.625, 0.0, 0.625, 0.25, 0.375, 0.25, 0.125, 0.5, 0.375, 0.5, 0.375, 0.75, 0.125, 0.75, 0.375, 0.75, 0.625, 0.75, 0.625, 1.0, 0.375, 1.0, 0.375, 0.5, 0.625, 0.5, 0.625, 0.75, 0.375, 0.75, 0.625, 0.5, 0.875, 0.5, 0.875, 0.75, 0.625, 0.75, 0.375, 0.25, 0.625, 0.25, 0.625, 0.5, 0.375, 0.5, 0.125, 0.5, 0.375, 0.5, 0.375, 0.75, 0.125, 0.75, 0.375, 0.0, 0.625, 0.0, 0.625, 0.25, 0.375, 0.25, 0.375, 0.75, 0.625, 0.75, 0.625, 1.0, 0.375, 1.0, 0.375, 0.5, 0.625, 0.5, 0.625, 0.75, 0.375, 0.75, 0.625, 0.5, 0.875, 0.5, 0.875, 0.75, 0.625, 0.75, 0.375, 0.25, 0.625, 0.25, 0.625, 0.5, 0.375, 0.5, 0.125, 0.5, 0.375, 0.5, 0.375, 0.75, 0.125, 0.75, 0.375, 0.0, 0.625, 0.0, 0.625, 0.25, 0.375, 0.25, 0.375, 0.75, 0.625, 0.75, 0.625, 1.0, 0.375, 1.0, 0.375, 0.5, 0.625, 0.5, 0.625, 0.75, 0.375, 0.75, 0.625, 0.5, 0.875, 0.5, 0.875, 0.75, 0.625, 0.75, 0.375, 0.25, 0.625, 0.25, 0.625, 0.5, 0.375, 0.5, 0.125, 0.5, 0.375, 0.5, 0.375, 0.75, 0.125, 0.75, 0.375, 0.0, 0.625, 0.0, 0.625, 0.25, 0.375, 0.25, 0.375, 0.75, 0.625, 0.75, 0.625, 1.0, 0.375, 1.0, 0.375, 0.5, 0.625, 0.5, 0.625, 0.75, 0.375, 0.75, 0.625, 0.5, 0.875, 0.5, 0.875, 0.75, 0.625, 0.75, 0.375, 0.25, 0.625, 0.25, 0.625, 0.5, 0.375, 0.5, 0.125, 0.5, 0.375, 0.5, 0.375, 0.75, 0.125, 0.75, 0.375, 0.0, 0.625, 0.0, 0.625, 0.25, 0.375, 0.25, 0.375, 0.75, 0.625, 0.75, 0.625, 1.0, 0.375, 1.0, 0.375, 0.5, 0.625, 0.5, 0.625, 0.75, 0.375, 0.75, 0.625, 0.5, 0.875, 0.5, 0.875, 0.75, 0.625, 0.75, 0.375, 0.25, 0.625, 0.25, 0.625, 0.5, 0.375, 0.5, 0.125, 0.5, 0.375, 0.5, 0.375, 0.75, 0.125, 0.75, 0.375, 0.0, 0.625, 0.0, 0.625, 0.25, 0.375, 0.25, 0.375, 0.75, 0.625, 0.75, 0.625, 1.0, 0.375, 1.0, 0.375, 0.5, 0.625, 0.5, 0.625, 0.75, 0.375, 0.75, 0.625, 0.5, 0.875, 0.5, 0.875, 0.75, 0.625, 0.75, 0.375, 0.25, 0.625, 0.25, 0.625, 0.5, 0.375, 0.5, 0.125, 0.5, 0.375, 0.5, 0.375, 0.75, 0.125, 0.75, 0.375, 0.0, 0.625, 0.0, 0.625, 0.25, 0.375, 0.25, 0.375, 0.75, 0.625, 0.75, 0.625, 1.0, 0.375, 1.0, 0.375, 0.5, 0.625, 0.5, 0.625, 0.75, 0.375, 0.75, 0.625, 0.5, 0.875, 0.5, 0.875, 0.75, 0.625, 0.75, 0.375, 0.25, 0.625, 0.25, 0.625, 0.5, 0.375, 0.5, 0.125, 0.5, 0.375, 0.5, 0.375, 0.75, 0.125, 0.75, 0.375, 0.0, 0.625, 0.0, 0.625, 0.25, 0.375, 0.25, 0.375, 0.75, 0.625, 0.75, 0.625, 1.0, 0.375, 1.0, 0.375, 0.5, 0.625, 0.5, 0.625, 0.75, 0.375, 0.75, 0.625, 0.5, 0.875, 0.5, 0.875, 0.75, 0.625, 0.75, 0.375, 0.25, 0.625, 0.25, 0.625, 0.5, 0.375, 0.5, 0.125, 0.5, 0.375, 0.5, 0.375, 0.75, 0.125, 0.75, 0.375, 0.0, 0.625, 0.0, 0.625, 0.25, 0.375, 0.25, 0.375, 0.75, 0.625, 0.75, 0.625, 1.0, 0.375, 1.0, 0.375, 0.5, 0.625, 0.5, 0.625, 0.75, 0.375, 0.75, 0.625, 0.5, 0.875, 0.5, 0.875, 0.75, 0.625, 0.75, 0.375, 0.25, 0.625, 0.25, 0.625, 0.5, 0.375, 0.5, 0.125, 0.5, 0.375, 0.5, 0.375, 0.75, 0.125, 0.75, 0.375, 0.0, 0.625, 0.0, 0.625, 0.25, 0.375, 0.25, 0.375, 0.75, 0.625, 0.75, 0.625, 1.0, 0.375, 1.0, 0.375, 0.5, 0.625, 0.5, 0.625, 0.75, 0.375, 0.75, 0.625, 0.5, 0.875, 0.5, 0.875, 0.75, 0.625, 0.75, 0.375, 0.25, 0.625, 0.25, 0.625, 0.5, 0.375, 0.5, 0.125, 0.5, 0.375, 0.5, 0.375, 0.75, 0.125, 0.75, 0.375, 0.0, 0.625, 0.0, 0.625, 0.25, 0.375, 0.25, 0.375, 0.75, 0.625, 0.75, 0.625, 1.0, 0.375, 1.0, 0.375, 0.5, 0.625, 0.5, 0.625, 0.75, 0.375, 0.75, 0.625, 0.5, 0.875, 0.5, 0.875, 0.75, 0.625, 0.75, 0.375, 0.25, 0.625, 0.25, 0.625, 0.5, 0.375, 0.5, 0.125, 0.5, 0.375, 0.5, 0.375, 0.75, 0.125, 0.75, 0.375, 0.0, 0.625, 0.0, 0.625, 0.25, 0.375, 0.25, 0.375, 0.75, 0.625, 0.75, 0.625, 1.0, 0.375, 1.0, 0.375, 0.5, 0.625, 0.5, 0.625, 0.75, 0.375, 0.75, 0.625, 0.5, 0.875, 0.5, 0.875, 0.75, 0.625, 0.75, 0.375, 0.25, 0.625, 0.25, 0.625, 0.5, 0.375, 0.5, 0.125, 0.5, 0.375, 0.5, 0.375, 0.75, 0.125, 0.75, 0.375, 0.0, 0.625, 0.0, 0.625, 0.25, 0.375, 0.25, 0.375, 0.75, 0.625, 0.75, 0.625, 1.0, 0.375, 1.0, 0.375, 0.5, 0.625, 0.5, 0.625, 0.75, 0.375, 0.75, 0.625, 0.5, 0.875, 0.5, 0.875, 0.75, 0.625, 0.75, 0.375, 0.25, 0.625, 0.25, 0.625, 0.5, 0.375, 0.5, 0.125, 0.5, 0.375, 0.5, 0.375, 0.75, 0.125, 0.75, 0.375, 0.0, 0.625, 0.0, 0.625, 0.25, 0.375, 0.25, 0.375, 0.75, 0.625, 0.75, 0.625, 1.0, 0.375, 1.0, 0.375, 0.5, 0.625, 0.5, 0.625, 0.75, 0.375, 0.75, 0.625, 0.5, 0.875, 0.5, 0.875, 0.75, 0.625, 0.75, 0.375, 0.25, 0.625, 0.25, 0.625, 0.5, 0.375, 0.5, 0.125, 0.5, 0.375, 0.5, 0.375, 0.75, 0.125, 0.75, 0.375, 0.0, 0.625, 0.0, 0.625, 0.25, 0.375, 0.25, 0.375, 0.75, 0.625, 0.75, 0.625, 1.0, 0.375, 1.0, 0.375, 0.5, 0.625, 0.5, 0.625, 0.75, 0.375, 0.75, 0.625, 0.5, 0.875, 0.5, 0.875, 0.75, 0.625, 0.75, 0.375, 0.25, 0.625, 0.25, 0.625, 0.5, 0.375, 0.5, 0.125, 0.5, 0.375, 0.5, 0.375, 0.75, 0.125, 0.75, 0.375, 0.0, 0.625, 0.0, 0.625, 0.25, 0.375, 0.25, 0.375, 0.75, 0.625, 0.75, 0.625, 1.0, 0.375, 1.0, 0.375, 0.5, 0.625, 0.5, 0.625, 0.75, 0.375, 0.75, 0.625, 0.5, 0.875, 0.5, 0.875, 0.75, 0.625, 0.75, 0.375, 0.25, 0.625, 0.25, 0.625, 0.5, 0.375, 0.5, 0.125, 0.5, 0.375, 0.5, 0.375, 0.75, 0.125, 0.75, 0.375, 0.0, 0.625, 0.0, 0.625, 0.25, 0.375, 0.25, 0.375, 0.75, 0.625, 0.75, 0.625, 1.0, 0.375, 1.0, 0.375, 0.5, 0.625, 0.5, 0.625, 0.75, 0.375, 0.75, 0.625, 0.5, 0.875, 0.5, 0.875, 0.75, 0.625, 0.75, 0.375, 0.25, 0.625, 0.25, 0.625, 0.5, 0.375, 0.5])
me_cube_100.update()

# ---- objects
ob_cube_006 = bpy.data.objects.new('Cube.006', me_cube_098)
ob_cube_011 = bpy.data.objects.new('Cube.011', me_cube_107)
ob_cube_012 = bpy.data.objects.new('Cube.012', me_cube_115)
ob_cube_013 = bpy.data.objects.new('Cube.013', me_cube_010)
ob_cube_102 = bpy.data.objects.new('Cube.102', me_cube_100)

# ---- transforms, parenting, visibility, modifiers, constraints
ob_cube_006.location = (-13.1, 13.0, 5.0)
ob_cube_006.scale = (0.15, 3.0, 3.0)
ob_cube_011.location = (-10.57, 10.42, 12.14)
ob_cube_011.rotation_euler = (1.571, 0.7854, 0.0)
ob_cube_011.scale = (0.25, 0.1, 2.75)
ob_cube_012.location = (-9.454, 6.591, 3.006)
ob_cube_012.rotation_euler = (0.0, 1.571, 0.0)
ob_cube_012.scale = (0.25, 0.25, 1.75)
ob_cube_013.location = (5.149, 11.89, 0.1)
ob_cube_013.scale = (0.1, 0.75, 0.1)
ob_cube_102.location = (5.149, 11.89, 0.1)
ob_cube_102.scale = (0.1, 0.75, 0.1)

# ---- collection membership
col_collection.objects.link(ob_cube_006)
col_collection.objects.link(ob_cube_011)
col_collection.objects.link(ob_cube_012)
col_collection.objects.link(ob_cube_013)
col_collection.objects.link(ob_cube_102)

# ---- scene / render settings (as saved in the file)
scene.frame_start = 1; scene.frame_end = 250; scene.frame_set(1)
scene.render.engine = 'BLENDER_EEVEE_NEXT'
scene.cycles.sampling_pattern = 'TABULATED_SOBOL'
scene.view_settings.view_transform = 'Filmic'
bpy.context.view_layer.update()

# ---- added for rendering (the .blend has no active camera and no usable light): camera, sun
cam_auto = bpy.data.cameras.new('AutoCamera')
cam_auto.lens = 50.0
cam_auto.sensor_width = 36.0
cam_auto.clip_end = 1000.0
ob_auto_camera = bpy.data.objects.new('AutoCamera', cam_auto)
scene.collection.objects.link(ob_auto_camera)
ob_auto_camera.location = (44.5948, -56.4403, 41.5116)
ob_auto_camera.rotation_euler = (1.09748, -7.21219e-08, 0.694738)
scene.camera = ob_auto_camera
light_auto_sun = bpy.data.lights.new('AutoSun', 'SUN')
light_auto_sun.energy = 3.0
light_auto_sun.angle = 0.0523599
ob_auto_sun = bpy.data.objects.new('AutoSun', light_auto_sun)
scene.collection.objects.link(ob_auto_sun)
ob_auto_sun.rotation_euler = (0.872665, 0.174533, 0.523599)
bpy.context.view_layer.update()
